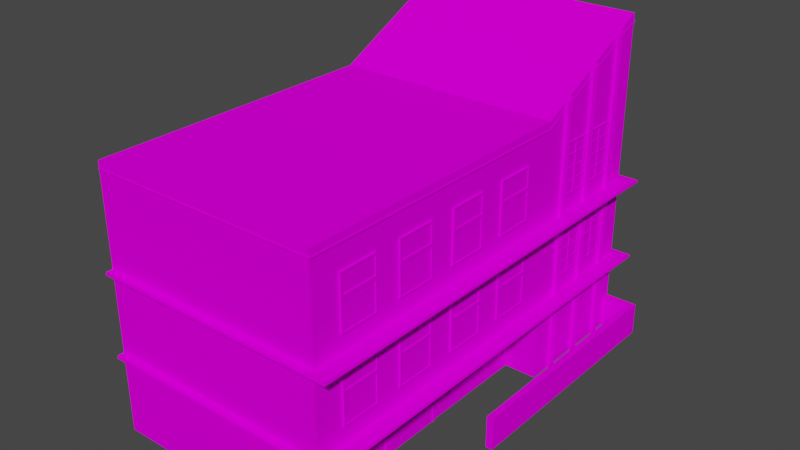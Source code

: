 # Source: house2.blend  (saved by Blender 2.92.15; exported with 4.5.12 LTS)
import bpy
from mathutils import Matrix  # noqa: F401  (used for matrix-valued properties, if any)

bpy.ops.wm.read_factory_settings(use_empty=True)
scene = bpy.context.scene
scene.name = 'Scene'

# ---- collections
col_collection = bpy.data.collections.new('Collection'); scene.collection.children.link(col_collection)

# ---- images (referenced by path relative to the original .blend; pixels are not part of the script)
import os
ASSET_DIR = os.environ.get("B2B_ASSET_DIR", "")  # directory of the original .blend (textures are referenced by path, not embedded)
HERE = os.path.dirname(os.path.abspath(__file__))  # packed textures are extracted next to this script under _unpacked/

def load_image(name, relpath, width, height, colorspace="sRGB"):
    """Load a texture the original file referenced (path relative to the .blend, or extracted next to this script)."""
    p = next((c for c in (os.path.join(HERE, relpath), os.path.join(ASSET_DIR, relpath)) if relpath and os.path.exists(c)), "")
    if p:
        img = bpy.data.images.load(p, check_existing=True)
        img.name = name
    else:  # same state as the original file: an image datablock whose file is absent (Cycles renders it pink)
        img = bpy.data.images.new(name, width, height)
        img.source = "FILE"
        img.filepath = "//" + (relpath or name)
    img.colorspace_settings.name = colorspace
    return img
img_miamiatlas_png_002 = load_image('MiamiAtlas.png.002', 'MiamiAtlas.png', 1024, 1024, 'sRGB')

# ---- materials (node trees are filled in below, after node groups)
mat_house2 = bpy.data.materials.new('house2')
mat_house2.alpha_threshold = 0.0
mat_house2.use_backface_culling = True
mat_house2.use_transparent_shadow = False
mat_house2.line_color = (0.0, 0.0, 0.0, 1.0)

# ---- material node trees
mat_house2.use_nodes = True; mat_house2.node_tree.nodes.clear()
_N = mat_house2.node_tree.nodes; _L = mat_house2.node_tree.links
n0 = _N.new('ShaderNodeOutputMaterial'); n0.name = 'Material Output'; n0.location = (300, 300)
n1 = _N.new('ShaderNodeBsdfPrincipled'); n1.name = 'Principled BSDF'; n1.location = (10, 300)
n1.distribution = 'GGX'
n1.subsurface_method = 'BURLEY'
n1.inputs[2].default_value = 0.0
n1.inputs[3].default_value = 1.45
n1.inputs[13].default_value = 0.0
n1.inputs[27].default_value = (0.0, 0.0, 0.0, 1.0)
n1.inputs[28].default_value = 1.0
n2 = _N.new('ShaderNodeTexImage'); n2.name = 'Image Texture'; n2.location = (-363, 176)
n2.image = img_miamiatlas_png_002
_L.new(n1.outputs[0], n0.inputs[0])
_L.new(n2.outputs[0], n1.inputs[0])
n0.is_active_output = True

# ---- world
world_world = bpy.data.worlds.new('World'); scene.world = world_world
world_world.use_nodes = True; world_world.node_tree.nodes.clear()
_N = world_world.node_tree.nodes; _L = world_world.node_tree.links
n0 = _N.new('ShaderNodeOutputWorld'); n0.name = 'World Output'; n0.location = (300, 300)
n1 = _N.new('ShaderNodeBackground'); n1.name = 'Background'; n1.location = (10, 300)
n1.inputs[0].default_value = (0.05088, 0.05088, 0.05088, 1.0)
_L.new(n1.outputs[0], n0.inputs[0])
n0.is_active_output = True
world_world.color = (0.05088, 0.05088, 0.05088)
world_world.use_sun_shadow = False
world_world.sun_shadow_jitter_overblur = 0.0

# ---- meshes
me_cube = bpy.data.meshes.new('Cube')
me_cube.from_pydata([(1.975, 8.382e-07, 5.45), (1.975, 5.923e-07, 3.55), (1.975, 2.3, 3.55), (1.975, 2.3, 5.45), (1.975, 3.982e-07, 4.5), (1.975, 2.3, 4.5), (1.975, 0.5, 4.4), (1.975, 0.5, 3.65), (1.975, 2.15, 3.65), (1.975, 2.15, 4.4), (1.975, 0.5, 5.35), (1.975, 0.5, 4.6), (1.975, 2.15, 5.35), (1.975, 2.15, 4.6), (0.95, 3.05, 8.01), (0.95, 3.05, 6.91), (0.95, 4.535, 6.91), (0.95, 4.535, 8.01), (0.95, 3.0, 8.06), (0.95, 3.0, 6.86), (0.95, 4.585, 6.86), (0.95, 4.585, 8.06), (0.975, 3.05, 8.01), (0.975, 3.05, 6.91), (0.975, 4.535, 6.91), (0.975, 4.535, 8.01), (0.95, 3.9, 6.91), (0.95, 3.9, 8.01), (0.975, 3.9, 6.91), (0.975, 3.9, 8.01), (0.95, 4.0, 6.91), (0.95, 4.0, 8.01), (0.975, 4.0, 6.91), (0.975, 4.0, 8.01), (1.0, 3.0, 8.06), (1.0, 3.0, 6.86), (1.0, 4.585, 6.86), (1.0, 4.585, 8.06), (0.95, 3.05, 6.01), (0.95, 3.05, 4.91), (0.95, 4.535, 4.91), (0.95, 4.535, 6.01), (0.95, 3.0, 6.06), (0.95, 3.0, 4.86), (0.95, 4.585, 4.86), (0.95, 4.585, 6.06), (0.975, 3.05, 6.01), (0.975, 3.05, 4.91), (0.975, 4.535, 4.91), (0.975, 4.535, 6.01), (0.95, 3.9, 4.91), (0.95, 3.9, 6.01), (0.975, 3.9, 4.91), (0.975, 3.9, 6.01), (0.95, 4.0, 4.91), (0.95, 4.0, 6.01), (0.975, 4.0, 4.91), (0.975, 4.0, 6.01), (1.0, 3.0, 6.06), (1.0, 3.0, 4.86), (1.0, 4.585, 4.86), (1.0, 4.585, 6.06), (0.95, 3.05, 4.01), (0.95, 3.05, 2.91), (0.95, 4.535, 2.91), (0.95, 4.535, 4.01), (0.95, 3.0, 4.06), (0.95, 3.0, 2.86), (0.95, 4.585, 2.86), (0.95, 4.585, 4.06), (0.975, 3.05, 4.01), (0.975, 3.05, 2.91), (0.975, 4.535, 2.91), (0.975, 4.535, 4.01), (0.95, 3.9, 2.91), (0.95, 3.9, 4.01), (0.975, 3.9, 2.91), (0.975, 3.9, 4.01), (0.95, 4.0, 2.91), (0.95, 4.0, 4.01), (0.975, 4.0, 2.91), (0.975, 4.0, 4.01), (1.0, 3.0, 4.06), (1.0, 3.0, 2.86), (1.0, 4.585, 2.86), (1.0, 4.585, 4.06), (0.95, 3.05, 2.01), (0.95, 3.05, 0.91), (0.95, 4.535, 0.91), (0.95, 4.535, 2.01), (0.95, 3.0, 2.06), (0.95, 3.0, 0.86), (0.95, 4.585, 0.86), (0.95, 4.585, 2.06), (0.975, 3.05, 2.01), (0.975, 3.05, 0.91), (0.975, 4.535, 0.91), (0.975, 4.535, 2.01), (0.95, 3.9, 0.91), (0.95, 3.9, 2.01), (0.975, 3.9, 0.91), (0.975, 3.9, 2.01), (0.95, 4.0, 0.91), (0.95, 4.0, 2.01), (0.975, 4.0, 0.91), (0.975, 4.0, 2.01), (1.0, 3.0, 2.06), (1.0, 3.0, 0.86), (1.0, 4.585, 0.86), (1.0, 4.585, 2.06), (0.95, 5.55, 8.01), (0.95, 5.55, 6.91), (0.95, 7.035, 6.91), (0.95, 7.035, 8.01), (0.95, 5.5, 8.06), (0.95, 5.5, 6.86), (0.95, 7.085, 6.86), (0.95, 7.085, 8.06), (0.975, 5.55, 8.01), (0.975, 5.55, 6.91), (0.975, 7.035, 6.91), (0.975, 7.035, 8.01), (0.95, 6.4, 6.91), (0.95, 6.4, 8.01), (0.975, 6.4, 6.91), (0.975, 6.4, 8.01), (0.95, 6.5, 6.91), (0.95, 6.5, 8.01), (0.975, 6.5, 6.91), (0.975, 6.5, 8.01), (1.0, 5.5, 8.06), (1.0, 5.5, 6.86), (1.0, 7.085, 6.86), (1.0, 7.085, 8.06), (0.95, 5.55, 6.01), (0.95, 5.55, 4.91), (0.95, 7.035, 4.91), (0.95, 7.035, 6.01), (0.95, 5.5, 6.06), (0.95, 5.5, 4.86), (0.95, 7.085, 4.86), (0.95, 7.085, 6.06), (0.975, 5.55, 6.01), (0.975, 5.55, 4.91), (0.975, 7.035, 4.91), (0.975, 7.035, 6.01), (0.95, 6.4, 4.91), (0.95, 6.4, 6.01), (0.975, 6.4, 4.91), (0.975, 6.4, 6.01), (0.95, 6.5, 4.91), (0.95, 6.5, 6.01), (0.975, 6.5, 4.91), (0.975, 6.5, 6.01), (1.0, 5.5, 6.06), (1.0, 5.5, 4.86), (1.0, 7.085, 4.86), (1.0, 7.085, 6.06), (0.95, 5.55, 4.01), (0.95, 5.55, 2.91), (0.95, 7.035, 2.91), (0.95, 7.035, 4.01), (0.95, 5.5, 4.06), (0.95, 5.5, 2.86), (0.95, 7.085, 2.86), (0.95, 7.085, 4.06), (0.975, 5.55, 4.01), (0.975, 5.55, 2.91), (0.975, 7.035, 2.91), (0.975, 7.035, 4.01), (0.95, 6.4, 2.91), (0.95, 6.4, 4.01), (0.975, 6.4, 2.91), (0.975, 6.4, 4.01), (0.95, 6.5, 2.91), (0.95, 6.5, 4.01), (0.975, 6.5, 2.91), (0.975, 6.5, 4.01), (1.0, 5.5, 4.06), (1.0, 5.5, 2.86), (1.0, 7.085, 2.86), (1.0, 7.085, 4.06), (0.95, 5.55, 2.01), (0.95, 5.55, 0.91), (0.95, 7.035, 0.91), (0.95, 7.035, 2.01), (0.95, 5.5, 2.06), (0.95, 5.5, 0.86), (0.95, 7.085, 0.86), (0.95, 7.085, 2.06), (0.975, 5.55, 2.01), (0.975, 5.55, 0.91), (0.975, 7.035, 0.91), (0.975, 7.035, 2.01), (0.95, 6.4, 0.91), (0.95, 6.4, 2.01), (0.975, 6.4, 0.91), (0.975, 6.4, 2.01), (0.95, 6.5, 0.91), (0.95, 6.5, 2.01), (0.975, 6.5, 0.91), (0.975, 6.5, 2.01), (1.0, 5.5, 2.06), (1.0, 5.5, 0.86), (1.0, 7.085, 0.86), (1.0, 7.085, 2.06), (1.0, 2.5, 9.0), (1.0, 1.268e-06, 9.0), (1.0, 2.5, -3.278e-07), (8.0, 2.5, 9.0), (8.0, 1.88e-06, 9.0), (8.0, 6.994e-07, -3.057e-14), (1.0, 5.0, -6.557e-07), (1.0, 5.0, 9.0), (8.0, 2.404e-06, 13.0), (1.0, 2.5, 13.0), (8.0, 5.0, -6.557e-07), (1.0, 5.0, 13.0), (2.0, 2.5, 9.0), (2.0, 1.355e-06, 9.0), (2.0, 2.5, -3.278e-07), (2.0, 1.748e-07, -7.643e-15), (2.001, 5.0, -6.557e-07), (2.0, 2.4, -3.147e-07), (2.0, 2.4, 13.0), (2.0, 2.5, 13.0), (0.5, 2.4, -0.2), (0.5, 2.5, -0.2), (0.5, 2.4, 13.2), (0.5, 2.5, 13.2), (8.0, 4.9, -6.426e-07), (8.0, 2.4, 13.0), (8.0, 2.5, 13.2), (8.0, 2.4, 13.2), (8.0, 2.4, -3.147e-07), (8.0, 2.5, -3.278e-07), (8.0, 2.4, -0.2), (8.0, 2.5, -0.2), (2.0, 0.5, 6.2), (2.0, 2.35, 6.2), (2.0, 0.5, 8.8), (2.0, 2.35, 8.8), (1.95, 0.55, 6.25), (1.95, 2.3, 6.25), (1.95, 0.55, 8.75), (1.95, 2.3, 8.75), (1.95, 2.35, 8.8), (1.95, 0.5, 8.8), (1.95, 0.5, 6.2), (1.95, 2.35, 6.2), (1.975, 2.3, 8.75), (1.975, 0.55, 8.75), (1.975, 0.55, 6.25), (1.975, 2.3, 6.25), (2.0, 6.338e-07, 3.5), (2.0, 2.35, 3.5), (2.0, 8.961e-07, 5.5), (2.0, 2.35, 5.5), (1.95, 5.849e-07, 3.55), (1.95, 2.3, 3.55), (1.95, 8.382e-07, 5.45), (1.95, 2.3, 5.45), (1.95, 2.35, 5.5), (1.95, 8.917e-07, 5.5), (1.95, 6.294e-07, 3.5), (1.95, 2.35, 3.5), (2.0, 0.5, 0.2), (2.0, 2.35, 0.2), (2.0, 0.5, 2.79), (2.0, 2.35, 2.79), (1.95, 0.55, 0.25), (1.95, 2.3, 0.25), (1.95, 0.55, 2.74), (1.95, 2.3, 2.74), (1.95, 2.35, 2.79), (1.95, 0.5, 2.79), (1.95, 0.5, 0.2), (1.95, 2.35, 0.2), (1.975, 2.3, 2.74), (1.975, 0.55, 2.74), (1.975, 0.55, 0.25), (1.975, 2.3, 0.25), (1.0, 2.5, 10.9), (1.0, 5.0, 11.1), (0.9, 2.5, 10.9), (0.9, 5.0, 10.9), (0.9, 5.0, 11.1), (1.0, 2.5, 12.1), (1.0, 5.0, 12.1), (1.0, 5.0, 12.3), (1.0, 2.5, 9.7), (1.0, 5.0, 9.7), (1.0, 2.5, 9.9), (0.9, 2.5, 11.02), (0.9, 5.0, 10.94), (0.9, 2.5, 12.18), (0.9, 5.0, 12.14), (0.9, 5.0, 12.18), (0.9, 2.5, 9.86), (0.9, 2.5, 9.74), (0.9, 5.0, 9.78), (0.95, 2.5, 10.94), (0.95, 2.5, 10.98), (0.95, 2.5, 11.02), (0.95, 2.5, 11.06), (0.95, 5.0, 11.06), (0.95, 5.0, 10.98), (0.95, 5.0, 10.94), (0.95, 2.5, 12.26), (0.95, 2.5, 12.18), (0.95, 2.5, 12.14), (0.95, 5.0, 12.26), (0.95, 2.5, 9.82), (1.0, 1.517e-06, 10.9), (1.0, 1.543e-06, 11.1), (1.0, 2.5, 11.1), (0.9, 1.508e-06, 10.9), (0.9, 1.534e-06, 11.1), (0.9, 2.5, 11.1), (1.0, 1.674e-06, 12.1), (1.0, 1.7e-06, 12.3), (1.0, 2.5, 12.3), (0.9, 1.665e-06, 12.1), (0.9, 2.5, 12.1), (0.9, 1.692e-06, 12.3), (0.9, 2.5, 12.3), (1.0, 1.359e-06, 9.7), (1.0, 1.386e-06, 9.9), (0.9, 1.351e-06, 9.7), (0.9, 2.5, 9.7), (0.9, 1.377e-06, 9.9), (0.9, 2.5, 9.9), (0.9, 1.513e-06, 10.94), (0.9, 1.519e-06, 10.98), (0.9, 1.524e-06, 11.02), (0.9, 1.529e-06, 11.06), (0.9, 2.5, 11.06), (0.9, 2.5, 10.98), (0.9, 2.5, 10.94), (0.9, 1.686e-06, 12.26), (0.9, 1.681e-06, 12.22), (0.9, 1.676e-06, 12.18), (0.9, 1.671e-06, 12.14), (0.9, 2.5, 12.14), (0.9, 2.5, 12.22), (0.9, 2.5, 12.26), (0.9, 1.372e-06, 9.86), (0.9, 1.366e-06, 9.82), (0.9, 1.361e-06, 9.78), (0.9, 1.356e-06, 9.74), (0.9, 2.5, 9.78), (0.9, 2.5, 9.82), (0.95, 1.518e-06, 10.94), (0.95, 1.523e-06, 10.98), (0.95, 1.528e-06, 11.02), (0.95, 1.533e-06, 11.06), (0.95, 1.691e-06, 12.26), (0.95, 1.686e-06, 12.22), (0.95, 1.68e-06, 12.18), (0.95, 1.675e-06, 12.14), (0.95, 2.5, 12.22), (0.95, 1.376e-06, 9.86), (0.95, 1.371e-06, 9.82), (0.95, 1.366e-06, 9.78), (0.95, 1.36e-06, 9.74), (0.95, 2.5, 9.74), (0.95, 2.5, 9.78), (0.95, 2.5, 9.86), (8.0, 5.0, 9.0), (1.0, 7.5, -9.835e-07), (8.0, 7.5, -9.835e-07), (1.0, 7.5, 9.0), (1.0, 7.5, 13.0), (2.0, 5.0, -6.557e-07), (2.001, 7.5, -9.835e-07), (2.0, 4.9, -6.426e-07), (2.0, 4.9, 13.0), (2.0, 5.0, 13.0), (0.5, 4.9, -0.2), (0.5, 5.0, -0.2), (0.5, 4.9, 13.2), (0.5, 5.0, 13.2), (8.0, 4.9, 13.0), (8.0, 5.0, 13.2), (8.0, 4.9, 13.2), (1.0, 8.0, 9.0), (8.0, 4.9, -0.2), (8.0, 5.0, -0.2), (1.0, 5.0, 10.9), (1.0, 7.5, 11.1), (0.9, 7.5, 11.1), (1.0, 7.5, 12.3), (0.9, 5.0, 12.1), (0.9, 7.5, 12.1), (0.9, 5.0, 12.3), (1.0, 5.0, 9.9), (0.9, 5.0, 9.7), (0.9, 7.5, 9.7), (0.9, 5.0, 9.9), (0.9, 5.0, 10.98), (0.9, 5.0, 11.02), (0.9, 5.0, 11.06), (0.9, 5.0, 12.26), (0.9, 5.0, 12.22), (0.9, 7.5, 12.14), (0.9, 7.5, 12.22), (0.9, 7.5, 12.26), (0.9, 5.0, 9.86), (0.9, 5.0, 9.82), (0.9, 5.0, 9.74), (0.9, 7.5, 9.74), (0.9, 7.5, 9.86), (0.95, 5.0, 11.02), (0.95, 7.5, 10.98), (0.95, 7.5, 10.94), (0.95, 5.0, 12.22), (0.95, 5.0, 12.18), (0.95, 5.0, 12.14), (0.95, 7.5, 12.14), (0.95, 5.0, 9.86), (0.95, 5.0, 9.82), (0.95, 5.0, 9.78), (0.95, 5.0, 9.74), (0.95, 7.5, 9.74), (0.95, 7.5, 9.82), (0.95, 7.5, 9.86), (8.0, 5.0, 13.0), (8.0, 2.5, 13.0), (1.0, 8.0, -1.049e-06), (8.0, 8.0, -1.049e-06), (8.0, 8.0, 9.0), (1.0, 10.0, 13.0), (2.001, 8.0, -1.049e-06), (0.9, 7.5, 10.9), (1.0, 7.5, 12.1), (1.0, 7.5, 9.7), (0.9, 7.5, 10.94), (0.9, 7.5, 12.18), (0.9, 7.5, 9.78), (0.95, 7.5, 11.06), (0.95, 7.5, 12.26), (1.0, 7.5, 10.9), (1.0, 8.95, 10.9), (1.0, 9.051, 11.1), (0.9, 8.95, 10.9), (0.9, 9.051, 11.1), (1.0, 9.55, 12.1), (1.0, 9.649, 12.3), (0.9, 9.55, 12.1), (0.9, 7.5, 12.3), (0.9, 9.649, 12.3), (1.0, 8.35, 9.7), (1.0, 7.5, 9.9), (1.0, 8.449, 9.9), (0.9, 8.35, 9.7), (0.9, 7.5, 9.9), (0.9, 8.449, 9.9), (0.9, 7.5, 10.98), (0.9, 7.5, 11.02), (0.9, 7.5, 11.06), (0.9, 9.031, 11.06), (0.9, 9.011, 11.02), (0.9, 8.99, 10.98), (0.9, 8.97, 10.94), (-8.742e-08, 1.0, 13.0), (-9.936e-14, 1.705e-06, 13.0), (0.9, 9.57, 12.14), (0.9, 9.59, 12.18), (0.9, 9.61, 12.22), (0.9, 9.629, 12.26), (-8.742e-08, 1.0, 5.5), (0.9, 7.5, 9.82), (-4.204e-14, 7.212e-07, 5.5), (0.9, 8.37, 9.74), (0.9, 8.39, 9.78), (0.9, 8.41, 9.82), (0.9, 8.43, 9.86), (0.95, 7.5, 11.02), (0.95, 9.031, 11.06), (0.95, 9.011, 11.02), (0.95, 8.99, 10.98), (0.95, 8.97, 10.94), (0.95, 7.5, 12.22), (0.95, 7.5, 12.18), (0.2, 1.0, 12.8), (0.95, 9.57, 12.14), (0.95, 9.59, 12.18), (0.95, 9.61, 12.22), (0.95, 9.629, 12.26), (0.2, 1.696e-06, 12.8), (0.2, 1.0, 5.5), (0.95, 7.5, 9.78), (0.2, 7.387e-07, 5.5), (0.95, 8.37, 9.74), (0.95, 8.39, 9.78), (0.95, 8.41, 9.82), (0.95, 8.43, 9.86), (1.0, 1.0, 12.8), (1.0, 1.766e-06, 12.8), (1.0, 1.0, 13.0), (1.0, 1.792e-06, 13.0), (-8.742e-08, 1.0, -1.311e-07), (0.0, 0.0, 0.0), (0.2, 1.0, 0.2), (0.2, 4.371e-08, 0.2), (-8.742e-08, 1.0, 3.5), (-2.675e-14, 4.59e-07, 3.5), (0.2, 1.0, 3.5), (0.2, 4.765e-07, 3.5), (2.0, 2.011e-07, 0.2), (2.0, 1.0, 0.2), (2.0, 1.0, -1.311e-07), (0.475, 2.435, 13.23), (0.475, 2.465, 13.23), (8.0, 2.465, 13.23), (8.0, 2.435, 13.23), (0.475, 2.435, -0.225), (0.475, 2.465, -0.225), (8.0, 2.435, -0.225), (8.0, 2.465, -0.225), (0.475, 4.935, -0.225), (0.475, 4.965, 13.23), (0.475, 4.935, 13.23), (8.0, 4.965, 13.23), (8.0, 4.935, 13.23), (0.475, 4.965, -0.225), (8.0, 4.935, -0.225), (8.0, 4.965, -0.225), (0.975, 7.75, -0.025), (8.0, 7.75, -0.025), (0.975, 7.75, 9.0), (8.0, 7.5, 13.0), (0.975, 9.74, 13.03), (0.975, 7.8, 9.0), (0.975, 7.8, -0.025), (8.0, 7.8, -0.025), (8.0, 7.5, 9.0), (0.975, 9.8, 13.03), (8.0, 10.0, 13.0), (0.97, 3.05, 10.0), (0.97, 3.05, 10.8), (0.97, 4.55, 10.0), (0.97, 4.55, 10.8), (0.97, 3.0, 9.95), (0.97, 3.0, 10.85), (0.97, 4.6, 9.95), (0.97, 4.6, 10.85), (0.995, 3.05, 10.0), (0.995, 3.05, 10.8), (0.995, 4.55, 10.0), (0.995, 4.55, 10.8), (0.98, 3.775, 10.8), (0.98, 3.775, 10.0), (0.995, 3.775, 10.8), (0.995, 3.775, 10.0), (0.98, 3.825, 10.8), (0.98, 3.825, 10.0), (0.995, 3.825, 10.8), (0.995, 3.825, 10.0), (0.98, 4.175, 10.8), (0.98, 4.175, 10.0), (0.995, 4.175, 10.8), (0.995, 4.175, 10.0), (0.98, 4.225, 10.8), (0.98, 4.225, 10.0), (0.995, 4.225, 10.8), (0.995, 4.225, 10.0), (0.98, 3.375, 10.8), (0.98, 3.375, 10.0), (0.995, 3.375, 10.8), (0.995, 3.375, 10.0), (0.98, 3.425, 10.8), (0.98, 3.425, 10.0), (0.995, 3.425, 10.8), (0.995, 3.425, 10.0), (0.97, 3.05, 10.36), (0.97, 4.55, 10.36), (0.995, 3.05, 10.36), (0.995, 4.55, 10.36), (0.97, 3.05, 10.45), (0.97, 4.55, 10.45), (0.995, 3.05, 10.45), (0.995, 4.55, 10.45), (1.0, 3.0, 9.95), (1.0, 3.0, 10.85), (1.0, 4.6, 9.95), (1.0, 4.6, 10.85), (0.97, 3.05, 11.2), (0.97, 3.05, 12.0), (0.97, 4.55, 11.2), (0.97, 4.55, 12.0), (0.97, 3.0, 11.15), (0.97, 3.0, 12.05), (0.97, 4.6, 11.15), (0.97, 4.6, 12.05), (0.995, 3.05, 11.2), (0.995, 3.05, 12.0), (0.995, 4.55, 11.2), (0.995, 4.55, 12.0), (0.98, 3.775, 12.0), (0.98, 3.775, 11.2), (0.995, 3.775, 12.0), (0.995, 3.775, 11.2), (0.98, 3.825, 12.0), (0.98, 3.825, 11.2), (0.995, 3.825, 12.0), (0.995, 3.825, 11.2), (0.98, 4.175, 12.0), (0.98, 4.175, 11.2), (0.995, 4.175, 12.0), (0.995, 4.175, 11.2), (0.98, 4.225, 12.0), (0.98, 4.225, 11.2), (0.995, 4.225, 12.0), (0.995, 4.225, 11.2), (0.98, 3.375, 12.0), (0.98, 3.375, 11.2), (0.995, 3.375, 12.0), (0.995, 3.375, 11.2), (0.98, 3.425, 12.0), (0.98, 3.425, 11.2), (0.995, 3.425, 12.0), (0.995, 3.425, 11.2), (0.97, 3.05, 11.56), (0.97, 4.55, 11.56), (0.995, 3.05, 11.56), (0.995, 4.55, 11.56), (0.97, 3.05, 11.65), (0.97, 4.55, 11.65), (0.995, 3.05, 11.65), (0.995, 4.55, 11.65), (1.0, 3.0, 11.15), (1.0, 3.0, 12.05), (1.0, 4.6, 11.15), (1.0, 4.6, 12.05), (0.97, 5.55, 10.0), (0.97, 5.55, 10.8), (0.97, 7.05, 10.0), (0.97, 7.05, 10.8), (0.97, 5.5, 9.95), (0.97, 5.5, 10.85), (0.97, 7.1, 9.95), (0.97, 7.1, 10.85), (0.995, 5.55, 10.0), (0.995, 5.55, 10.8), (0.995, 7.05, 10.0), (0.995, 7.05, 10.8), (0.98, 6.275, 10.8), (0.98, 6.275, 10.0), (0.995, 6.275, 10.8), (0.995, 6.275, 10.0), (0.98, 6.325, 10.8), (0.98, 6.325, 10.0), (0.995, 6.325, 10.8), (0.995, 6.325, 10.0), (0.98, 6.675, 10.8), (0.98, 6.675, 10.0), (0.995, 6.675, 10.8), (0.995, 6.675, 10.0), (0.98, 6.725, 10.8), (0.98, 6.725, 10.0), (0.995, 6.725, 10.8), (0.995, 6.725, 10.0), (0.98, 5.875, 10.8), (0.98, 5.875, 10.0), (0.995, 5.875, 10.8), (0.995, 5.875, 10.0), (0.98, 5.925, 10.8), (0.98, 5.925, 10.0), (0.995, 5.925, 10.8), (0.995, 5.925, 10.0), (0.97, 5.55, 10.36), (0.97, 7.05, 10.36), (0.995, 5.55, 10.36), (0.995, 7.05, 10.36), (0.97, 5.55, 10.45), (0.97, 7.05, 10.45), (0.995, 5.55, 10.45), (0.995, 7.05, 10.45), (1.0, 5.5, 9.95), (1.0, 5.5, 10.85), (1.0, 7.1, 9.95), (1.0, 7.1, 10.85), (0.97, 5.55, 11.2), (0.97, 5.55, 12.0), (0.97, 7.05, 11.2), (0.97, 7.05, 12.0), (0.97, 5.5, 11.15), (0.97, 5.5, 12.05), (0.97, 7.1, 11.15), (0.97, 7.1, 12.05), (0.995, 5.55, 11.2), (0.995, 5.55, 12.0), (0.995, 7.05, 11.2), (0.995, 7.05, 12.0), (0.98, 6.275, 12.0), (0.98, 6.275, 11.2), (0.995, 6.275, 12.0), (0.995, 6.275, 11.2), (0.98, 6.325, 12.0), (0.98, 6.325, 11.2), (0.995, 6.325, 12.0), (0.995, 6.325, 11.2), (0.98, 6.675, 12.0), (0.98, 6.675, 11.2), (0.995, 6.675, 12.0), (0.995, 6.675, 11.2), (0.98, 6.725, 12.0), (0.98, 6.725, 11.2), (0.995, 6.725, 12.0), (0.995, 6.725, 11.2), (0.98, 5.875, 12.0), (0.98, 5.875, 11.2), (0.995, 5.875, 12.0), (0.995, 5.875, 11.2), (0.98, 5.925, 12.0), (0.98, 5.925, 11.2), (0.995, 5.925, 12.0), (0.995, 5.925, 11.2), (0.97, 5.55, 11.56), (0.97, 7.05, 11.56), (0.995, 5.55, 11.56), (0.995, 7.05, 11.56), (0.97, 5.55, 11.65), (0.97, 7.05, 11.65), (0.995, 5.55, 11.65), (0.995, 7.05, 11.65), (1.0, 5.5, 11.15), (1.0, 5.5, 12.05), (1.0, 7.1, 11.15), (1.0, 7.1, 12.05), (7.995, 9.74, 13.03), (7.995, 9.8, 13.03)], [], [(13, 11, 10, 12), (8, 7, 6, 9), (6, 7, 1, 4), (7, 8, 2, 1), (8, 9, 5, 2), (9, 6, 4, 5), (10, 11, 4, 0), (12, 10, 0, 3), (13, 12, 3, 5), (11, 13, 5, 4), (14, 17, 25, 22), (16, 15, 23, 24), (14, 15, 19, 18), (15, 16, 20, 19), (17, 14, 18, 21), (16, 17, 21, 20), (24, 23, 22, 25), (17, 16, 24, 25), (15, 14, 22, 23), (27, 26, 28, 29), (26, 27, 31, 30), (30, 31, 33, 32), (21, 18, 34, 37), (18, 19, 35, 34), (20, 21, 37, 36), (19, 20, 36, 35), (38, 41, 49, 46), (40, 39, 47, 48), (38, 39, 43, 42), (39, 40, 44, 43), (41, 38, 42, 45), (40, 41, 45, 44), (48, 47, 46, 49), (41, 40, 48, 49), (39, 38, 46, 47), (51, 50, 52, 53), (50, 51, 55, 54), (54, 55, 57, 56), (45, 42, 58, 61), (42, 43, 59, 58), (44, 45, 61, 60), (43, 44, 60, 59), (62, 65, 73, 70), (64, 63, 71, 72), (62, 63, 67, 66), (63, 64, 68, 67), (65, 62, 66, 69), (64, 65, 69, 68), (72, 71, 70, 73), (65, 64, 72, 73), (63, 62, 70, 71), (75, 74, 76, 77), (74, 75, 79, 78), (78, 79, 81, 80), (69, 66, 82, 85), (66, 67, 83, 82), (68, 69, 85, 84), (67, 68, 84, 83), (86, 89, 97, 94), (88, 87, 95, 96), (86, 87, 91, 90), (87, 88, 92, 91), (89, 86, 90, 93), (88, 89, 93, 92), (96, 95, 94, 97), (89, 88, 96, 97), (87, 86, 94, 95), (99, 98, 100, 101), (98, 99, 103, 102), (102, 103, 105, 104), (93, 90, 106, 109), (90, 91, 107, 106), (92, 93, 109, 108), (91, 92, 108, 107), (110, 113, 121, 118), (112, 111, 119, 120), (110, 111, 115, 114), (111, 112, 116, 115), (113, 110, 114, 117), (112, 113, 117, 116), (120, 119, 118, 121), (113, 112, 120, 121), (111, 110, 118, 119), (123, 122, 124, 125), (122, 123, 127, 126), (126, 127, 129, 128), (117, 114, 130, 133), (114, 115, 131, 130), (116, 117, 133, 132), (115, 116, 132, 131), (134, 137, 145, 142), (136, 135, 143, 144), (134, 135, 139, 138), (135, 136, 140, 139), (137, 134, 138, 141), (136, 137, 141, 140), (144, 143, 142, 145), (137, 136, 144, 145), (135, 134, 142, 143), (147, 146, 148, 149), (146, 147, 151, 150), (150, 151, 153, 152), (141, 138, 154, 157), (138, 139, 155, 154), (140, 141, 157, 156), (139, 140, 156, 155), (158, 161, 169, 166), (160, 159, 167, 168), (158, 159, 163, 162), (159, 160, 164, 163), (161, 158, 162, 165), (160, 161, 165, 164), (168, 167, 166, 169), (161, 160, 168, 169), (159, 158, 166, 167), (171, 170, 172, 173), (170, 171, 175, 174), (174, 175, 177, 176), (165, 162, 178, 181), (162, 163, 179, 178), (164, 165, 181, 180), (163, 164, 180, 179), (182, 185, 193, 190), (184, 183, 191, 192), (182, 183, 187, 186), (183, 184, 188, 187), (185, 182, 186, 189), (184, 185, 189, 188), (192, 191, 190, 193), (185, 184, 192, 193), (183, 182, 190, 191), (195, 194, 196, 197), (194, 195, 199, 198), (198, 199, 201, 200), (189, 186, 202, 205), (186, 187, 203, 202), (188, 189, 205, 204), (187, 188, 204, 203), (211, 235, 209, 210), (210, 209, 427, 214), (314, 315, 318, 317), (208, 206, 213, 212), (213, 206, 215, 217), (220, 208, 212, 222), (214, 427, 215, 500), (215, 427, 426, 217), (209, 368, 426, 427), (235, 220, 222, 216), (206, 207, 500, 215), (219, 218, 220, 221), (207, 206, 218, 219), (211, 221, 220, 235), (228, 224, 231, 233), (231, 427, 232, 233), (229, 228, 233, 232), (225, 229, 232, 427), (224, 225, 427, 231), (227, 220, 235, 237), (235, 234, 236, 237), (226, 227, 237, 236), (223, 226, 236, 234), (220, 223, 234, 235), (240, 241, 246, 247), (248, 249, 239, 238), (240, 247, 248, 238), (246, 241, 239, 249), (242, 244, 251, 252), (245, 244, 247, 246), (244, 242, 248, 247), (243, 245, 246, 249), (242, 243, 249, 248), (251, 250, 253, 252), (245, 243, 253, 250), (243, 242, 252, 253), (244, 245, 250, 251), (256, 257, 262, 263), (264, 265, 255, 254), (262, 257, 255, 265), (261, 260, 263, 262), (259, 261, 262, 265), (258, 259, 265, 264), (261, 259, 2, 3), (259, 258, 1, 2), (260, 261, 3, 0), (268, 269, 274, 275), (276, 277, 267, 266), (268, 275, 276, 266), (274, 269, 267, 277), (270, 272, 279, 280), (273, 272, 275, 274), (272, 270, 276, 275), (271, 273, 274, 277), (270, 271, 277, 276), (279, 278, 281, 280), (273, 271, 281, 278), (271, 270, 280, 281), (272, 273, 278, 279), (315, 283, 286, 318), (338, 294, 285, 284), (284, 285, 388, 282), (321, 289, 394, 325), (343, 296, 392, 323), (323, 392, 288, 287), (292, 395, 398, 331), (299, 409, 396, 329), (329, 396, 291, 290), (318, 286, 401, 336), (408, 351, 312, 420), (293, 400, 399, 337), (325, 394, 402, 345), (344, 403, 297, 295), (337, 399, 306, 302), (331, 398, 407, 298), (298, 407, 419, 367), (351, 408, 300, 350), (304, 305, 412, 303), (302, 306, 307, 301), (308, 311, 415, 360), (309, 416, 417, 310), (367, 419, 420, 312), (366, 421, 422, 365), (294, 338, 301, 307), (350, 300, 421, 366), (345, 402, 311, 308), (409, 299, 365, 422), (403, 344, 360, 415), (295, 297, 416, 309), (336, 401, 305, 304), (296, 343, 310, 417), (400, 293, 303, 412), (209, 235, 216, 368), (229, 225, 220, 227), (224, 228, 226, 223), (228, 229, 227, 226), (332, 338, 284, 316), (316, 284, 282, 313), (320, 321, 325, 324), (342, 343, 323, 322), (322, 323, 287, 319), (327, 292, 331, 330), (349, 299, 329, 328), (328, 329, 290, 326), (317, 318, 336, 335), (351, 347, 362, 312), (334, 293, 337, 333), (324, 325, 345, 339), (340, 344, 295, 341), (333, 337, 302, 353), (330, 331, 298, 346), (346, 298, 367, 361), (347, 351, 350, 348), (355, 304, 303, 354), (353, 302, 301, 352), (356, 308, 360, 357), (358, 309, 310, 359), (361, 367, 312, 362), (363, 366, 365, 364), (338, 332, 352, 301), (348, 350, 366, 363), (339, 345, 308, 356), (299, 349, 364, 365), (344, 340, 357, 360), (341, 295, 309, 358), (335, 336, 304, 355), (343, 342, 359, 310), (293, 334, 354, 303), (212, 213, 371, 369), (371, 213, 217, 372), (373, 212, 369, 374), (217, 426, 531, 372), (368, 536, 531, 426), (216, 373, 374, 370), (380, 381, 379, 378), (376, 380, 378, 375), (381, 377, 373, 379), (380, 376, 382, 384), (381, 380, 384, 383), (379, 373, 216, 387), (378, 379, 387, 386), (375, 378, 386, 230), (283, 389, 390, 286), (294, 436, 433, 285), (285, 433, 441, 388), (289, 391, 449, 394), (296, 404, 393, 392), (392, 393, 434, 288), (395, 452, 455, 398), (409, 410, 397, 396), (396, 397, 435, 291), (286, 390, 459, 401), (471, 408, 420, 424), (400, 458, 457, 399), (394, 449, 406, 402), (403, 405, 437, 297), (399, 457, 413, 306), (398, 455, 411, 407), (407, 411, 425, 419), (408, 471, 438, 300), (305, 439, 477, 412), (306, 413, 414, 307), (311, 440, 482, 415), (416, 483, 418, 417), (419, 425, 424, 420), (421, 491, 423, 422), (436, 294, 307, 414), (300, 438, 491, 421), (402, 406, 440, 311), (410, 409, 422, 423), (405, 403, 415, 482), (297, 437, 483, 416), (401, 459, 439, 305), (404, 296, 417, 418), (458, 400, 412, 477), (368, 216, 370, 536), (377, 381, 383, 426), (382, 426, 383, 384), (216, 230, 386, 387), (369, 371, 385, 428), (536, 370, 429, 430), (374, 369, 428, 432), (370, 374, 432, 429), (371, 372, 431, 385), (428, 385, 430, 429), (389, 443, 445, 390), (436, 463, 444, 433), (433, 444, 442, 441), (391, 447, 450, 449), (404, 466, 448, 393), (393, 448, 446, 434), (452, 453, 456, 455), (410, 473, 454, 397), (397, 454, 451, 435), (390, 445, 460, 459), (475, 471, 424, 495), (458, 461, 462, 457), (449, 450, 469, 406), (405, 468, 467, 437), (457, 462, 480, 413), (455, 456, 476, 411), (411, 476, 496, 425), (471, 475, 474, 438), (439, 478, 479, 477), (413, 480, 481, 414), (440, 488, 487, 482), (483, 486, 485, 418), (425, 496, 495, 424), (491, 494, 493, 423), (463, 436, 414, 481), (438, 474, 494, 491), (406, 469, 488, 440), (473, 410, 423, 493), (468, 405, 482, 487), (437, 467, 486, 483), (459, 460, 478, 439), (466, 404, 418, 485), (461, 458, 477, 479), (451, 454, 473, 493), (456, 453, 496, 476), (474, 475, 495, 494), (494, 495, 496, 453, 451, 493), (463, 481, 442, 444), (445, 443, 478, 460), (461, 479, 480, 462), (479, 478, 443, 442, 481, 480), (446, 448, 466, 485), (450, 447, 488, 469), (468, 487, 486, 467), (486, 487, 488, 447, 446, 485), (492, 490, 484, 489), (472, 470, 490, 492), (464, 484, 490, 470), (489, 484, 497, 498), (484, 464, 499, 497), (464, 465, 500, 499), (465, 464, 470, 472), (506, 505, 501, 502), (505, 507, 503, 501), (504, 503, 507, 508), (507, 505, 506, 508), (502, 501, 511, 221), (503, 504, 509, 510), (501, 503, 510, 511), (513, 512, 515, 514), (512, 513, 517, 516), (516, 517, 519, 518), (521, 522, 524, 523), (520, 522, 521, 525), (520, 525, 527, 526), (528, 530, 533, 534), (536, 430, 538, 531), (529, 528, 534, 535), (530, 532, 537, 533), (531, 538, 431, 372), (431, 538, 430, 385), (542, 541, 549, 550), (540, 539, 543, 544), (539, 541, 545, 543), (542, 540, 544, 546), (541, 542, 546, 545), (549, 547, 548, 550), (541, 539, 547, 549), (539, 540, 548, 547), (540, 542, 550, 548), (551, 552, 554, 553), (552, 551, 555, 556), (556, 555, 557, 558), (559, 560, 562, 561), (560, 559, 563, 564), (564, 563, 565, 566), (567, 568, 570, 569), (568, 567, 571, 572), (572, 571, 573, 574), (575, 576, 578, 577), (576, 575, 579, 580), (580, 579, 581, 582), (546, 544, 584, 586), (544, 543, 583, 584), (545, 546, 586, 585), (543, 545, 585, 583), (590, 589, 597, 598), (588, 587, 591, 592), (587, 589, 593, 591), (590, 588, 592, 594), (589, 590, 594, 593), (597, 595, 596, 598), (589, 587, 595, 597), (587, 588, 596, 595), (588, 590, 598, 596), (599, 600, 602, 601), (600, 599, 603, 604), (604, 603, 605, 606), (607, 608, 610, 609), (608, 607, 611, 612), (612, 611, 613, 614), (615, 616, 618, 617), (616, 615, 619, 620), (620, 619, 621, 622), (623, 624, 626, 625), (624, 623, 627, 628), (628, 627, 629, 630), (594, 592, 632, 634), (592, 591, 631, 632), (593, 594, 634, 633), (591, 593, 633, 631), (638, 637, 645, 646), (636, 635, 639, 640), (635, 637, 641, 639), (638, 636, 640, 642), (637, 638, 642, 641), (645, 643, 644, 646), (637, 635, 643, 645), (635, 636, 644, 643), (636, 638, 646, 644), (647, 648, 650, 649), (648, 647, 651, 652), (652, 651, 653, 654), (655, 656, 658, 657), (656, 655, 659, 660), (660, 659, 661, 662), (663, 664, 666, 665), (664, 663, 667, 668), (668, 667, 669, 670), (671, 672, 674, 673), (672, 671, 675, 676), (676, 675, 677, 678), (642, 640, 680, 682), (640, 639, 679, 680), (641, 642, 682, 681), (639, 641, 681, 679), (686, 685, 693, 694), (684, 683, 687, 688), (683, 685, 689, 687), (686, 684, 688, 690), (685, 686, 690, 689), (693, 691, 692, 694), (685, 683, 691, 693), (683, 684, 692, 691), (684, 686, 694, 692), (695, 696, 698, 697), (696, 695, 699, 700), (700, 699, 701, 702), (703, 704, 706, 705), (704, 703, 707, 708), (708, 707, 709, 710), (711, 712, 714, 713), (712, 711, 715, 716), (716, 715, 717, 718), (719, 720, 722, 721), (720, 719, 723, 724), (724, 723, 725, 726), (690, 688, 728, 730), (688, 687, 727, 728), (689, 690, 730, 729), (687, 689, 729, 727), (537, 532, 731, 732)])
_uv = me_cube.uv_layers.new(name='UVMap')
_uv.uv.foreach_set('vector', [0.0, 0.0, 0.25, 0.0, 0.25, 0.25, 1.49e-07, 0.25, 0.0, 0.0, 0.25, 0.0, 0.25, 0.25, 1.49e-07, 0.25, 0.7739, 0.7749, 0.7637, 0.7749, 0.762, 0.7663, 0.7756, 0.7663, 0.7637, 0.7749, 0.7637, 0.8022, 0.762, 0.8039, 0.762, 0.7663, 0.7637, 0.8022, 0.7739, 0.8022, 0.7756, 0.8039, 0.762, 0.8039, 0.7739, 0.8022, 0.7739, 0.7749, 0.7756, 0.7663, 0.7756, 0.8039, 0.7876, 0.7749, 0.7774, 0.7749, 0.7756, 0.7663, 0.7893, 0.7663, 0.7876, 0.8022, 0.7876, 0.7749, 0.7893, 0.7663, 0.7893, 0.8039, 0.7774, 0.8022, 0.7876, 0.8022, 0.7893, 0.8039, 0.7756, 0.8039, 0.7774, 0.7749, 0.7774, 0.8022, 0.7756, 0.8039, 0.7756, 0.7663, 0.7819, 0.8284, 0.7819, 0.8469, 0.7816, 0.8469, 0.7816, 0.8284, 0.7822, 0.8469, 0.7822, 0.8284, 0.7826, 0.8284, 0.7826, 0.8469, 0.8309, 0.7735, 0.8163, 0.7735, 0.8157, 0.7728, 0.8316, 0.7728, 0.8163, 0.7735, 0.8163, 0.792, 0.8157, 0.7927, 0.8157, 0.7728, 0.8309, 0.792, 0.8309, 0.7735, 0.8316, 0.7728, 0.8316, 0.7927, 0.8163, 0.792, 0.8309, 0.792, 0.8316, 0.7927, 0.8157, 0.7927, 0.5, 5.383e-06, 0.5, 0.25, 0.25, 0.25, 0.25, 5.383e-06, 0.8153, 0.8284, 0.8153, 0.843, 0.815, 0.843, 0.815, 0.8284, 0.8147, 0.843, 0.8147, 0.8284, 0.815, 0.8284, 0.815, 0.843, 0.821, 0.8284, 0.821, 0.843, 0.8206, 0.843, 0.8206, 0.8284, 0.7852, 0.8284, 0.7852, 0.843, 0.7839, 0.843, 0.7839, 0.8284, 0.8203, 0.843, 0.8203, 0.8284, 0.8206, 0.8284, 0.8206, 0.843, 0.8316, 0.7927, 0.8316, 0.7728, 0.8316, 0.7728, 0.8316, 0.7927, 0.8316, 0.7728, 0.8157, 0.7728, 0.8157, 0.7728, 0.8316, 0.7728, 0.8157, 0.7927, 0.8316, 0.7927, 0.8316, 0.7927, 0.8157, 0.7927, 0.8157, 0.7728, 0.8157, 0.7927, 0.8157, 0.7927, 0.8157, 0.7728, 0.7819, 0.8284, 0.7819, 0.8469, 0.7816, 0.8469, 0.7816, 0.8284, 0.7822, 0.8469, 0.7822, 0.8284, 0.7826, 0.8284, 0.7826, 0.8469, 0.8309, 0.7735, 0.8163, 0.7735, 0.8157, 0.7728, 0.8316, 0.7728, 0.8163, 0.7735, 0.8163, 0.792, 0.8157, 0.7927, 0.8157, 0.7728, 0.8309, 0.792, 0.8309, 0.7735, 0.8316, 0.7728, 0.8316, 0.7927, 0.8163, 0.792, 0.8309, 0.792, 0.8316, 0.7927, 0.8157, 0.7927, 0.5, 5.383e-06, 0.5, 0.25, 0.25, 0.25, 0.25, 5.383e-06, 0.8153, 0.8284, 0.8153, 0.843, 0.815, 0.843, 0.815, 0.8284, 0.8147, 0.843, 0.8147, 0.8284, 0.815, 0.8284, 0.815, 0.843, 0.821, 0.8284, 0.821, 0.843, 0.8206, 0.843, 0.8206, 0.8284, 0.7852, 0.8284, 0.7852, 0.843, 0.7839, 0.843, 0.7839, 0.8284, 0.8203, 0.843, 0.8203, 0.8284, 0.8206, 0.8284, 0.8206, 0.843, 0.8316, 0.7927, 0.8316, 0.7728, 0.8316, 0.7728, 0.8316, 0.7927, 0.8316, 0.7728, 0.8157, 0.7728, 0.8157, 0.7728, 0.8316, 0.7728, 0.8157, 0.7927, 0.8316, 0.7927, 0.8316, 0.7927, 0.8157, 0.7927, 0.8157, 0.7728, 0.8157, 0.7927, 0.8157, 0.7927, 0.8157, 0.7728, 0.7819, 0.8284, 0.7819, 0.8469, 0.7816, 0.8469, 0.7816, 0.8284, 0.7822, 0.8469, 0.7822, 0.8284, 0.7826, 0.8284, 0.7826, 0.8469, 0.8309, 0.7735, 0.8163, 0.7735, 0.8157, 0.7728, 0.8316, 0.7728, 0.8163, 0.7735, 0.8163, 0.792, 0.8157, 0.7927, 0.8157, 0.7728, 0.8309, 0.792, 0.8309, 0.7735, 0.8316, 0.7728, 0.8316, 0.7927, 0.8163, 0.792, 0.8309, 0.792, 0.8316, 0.7927, 0.8157, 0.7927, 0.5, 5.383e-06, 0.5, 0.25, 0.25, 0.25, 0.25, 5.383e-06, 0.8153, 0.8284, 0.8153, 0.843, 0.815, 0.843, 0.815, 0.8284, 0.8147, 0.843, 0.8147, 0.8284, 0.815, 0.8284, 0.815, 0.843, 0.821, 0.8284, 0.821, 0.843, 0.8206, 0.843, 0.8206, 0.8284, 0.7852, 0.8284, 0.7852, 0.843, 0.7839, 0.843, 0.7839, 0.8284, 0.8203, 0.843, 0.8203, 0.8284, 0.8206, 0.8284, 0.8206, 0.843, 0.8316, 0.7927, 0.8316, 0.7728, 0.8316, 0.7728, 0.8316, 0.7927, 0.8316, 0.7728, 0.8157, 0.7728, 0.8157, 0.7728, 0.8316, 0.7728, 0.8157, 0.7927, 0.8316, 0.7927, 0.8316, 0.7927, 0.8157, 0.7927, 0.8157, 0.7728, 0.8157, 0.7927, 0.8157, 0.7927, 0.8157, 0.7728, 0.7819, 0.8284, 0.7819, 0.8469, 0.7816, 0.8469, 0.7816, 0.8284, 0.7822, 0.8469, 0.7822, 0.8284, 0.7826, 0.8284, 0.7826, 0.8469, 0.8309, 0.7735, 0.8163, 0.7735, 0.8157, 0.7728, 0.8316, 0.7728, 0.8163, 0.7735, 0.8163, 0.792, 0.8157, 0.7927, 0.8157, 0.7728, 0.8309, 0.792, 0.8309, 0.7735, 0.8316, 0.7728, 0.8316, 0.7927, 0.8163, 0.792, 0.8309, 0.792, 0.8316, 0.7927, 0.8157, 0.7927, 0.5, 5.383e-06, 0.5, 0.25, 0.25, 0.25, 0.25, 5.383e-06, 0.8153, 0.8284, 0.8153, 0.843, 0.815, 0.843, 0.815, 0.8284, 0.8147, 0.843, 0.8147, 0.8284, 0.815, 0.8284, 0.815, 0.843, 0.821, 0.8284, 0.821, 0.843, 0.8206, 0.843, 0.8206, 0.8284, 0.7852, 0.8284, 0.7852, 0.843, 0.7839, 0.843, 0.7839, 0.8284, 0.8203, 0.843, 0.8203, 0.8284, 0.8206, 0.8284, 0.8206, 0.843, 0.8316, 0.7927, 0.8316, 0.7728, 0.8316, 0.7728, 0.8316, 0.7927, 0.8316, 0.7728, 0.8157, 0.7728, 0.8157, 0.7728, 0.8316, 0.7728, 0.8157, 0.7927, 0.8316, 0.7927, 0.8316, 0.7927, 0.8157, 0.7927, 0.8157, 0.7728, 0.8157, 0.7927, 0.8157, 0.7927, 0.8157, 0.7728, 0.7819, 0.8284, 0.7819, 0.8469, 0.7816, 0.8469, 0.7816, 0.8284, 0.7822, 0.8469, 0.7822, 0.8284, 0.7826, 0.8284, 0.7826, 0.8469, 0.8309, 0.7735, 0.8163, 0.7735, 0.8157, 0.7728, 0.8316, 0.7728, 0.8163, 0.7735, 0.8163, 0.792, 0.8157, 0.7927, 0.8157, 0.7728, 0.8309, 0.792, 0.8309, 0.7735, 0.8316, 0.7728, 0.8316, 0.7927, 0.8163, 0.792, 0.8309, 0.792, 0.8316, 0.7927, 0.8157, 0.7927, 0.5, 5.383e-06, 0.5, 0.25, 0.25, 0.25, 0.25, 5.383e-06, 0.8153, 0.8284, 0.8153, 0.843, 0.815, 0.843, 0.815, 0.8284, 0.8147, 0.843, 0.8147, 0.8284, 0.815, 0.8284, 0.815, 0.843, 0.821, 0.8284, 0.821, 0.843, 0.8206, 0.843, 0.8206, 0.8284, 0.7852, 0.8284, 0.7852, 0.843, 0.7839, 0.843, 0.7839, 0.8284, 0.8203, 0.843, 0.8203, 0.8284, 0.8206, 0.8284, 0.8206, 0.843, 0.8316, 0.7927, 0.8316, 0.7728, 0.8316, 0.7728, 0.8316, 0.7927, 0.8316, 0.7728, 0.8157, 0.7728, 0.8157, 0.7728, 0.8316, 0.7728, 0.8157, 0.7927, 0.8316, 0.7927, 0.8316, 0.7927, 0.8157, 0.7927, 0.8157, 0.7728, 0.8157, 0.7927, 0.8157, 0.7927, 0.8157, 0.7728, 0.7819, 0.8284, 0.7819, 0.8469, 0.7816, 0.8469, 0.7816, 0.8284, 0.7822, 0.8469, 0.7822, 0.8284, 0.7826, 0.8284, 0.7826, 0.8469, 0.8309, 0.7735, 0.8163, 0.7735, 0.8157, 0.7728, 0.8316, 0.7728, 0.8163, 0.7735, 0.8163, 0.792, 0.8157, 0.7927, 0.8157, 0.7728, 0.8309, 0.792, 0.8309, 0.7735, 0.8316, 0.7728, 0.8316, 0.7927, 0.8163, 0.792, 0.8309, 0.792, 0.8316, 0.7927, 0.8157, 0.7927, 0.5, 5.383e-06, 0.5, 0.25, 0.25, 0.25, 0.25, 5.383e-06, 0.8153, 0.8284, 0.8153, 0.843, 0.815, 0.843, 0.815, 0.8284, 0.8147, 0.843, 0.8147, 0.8284, 0.815, 0.8284, 0.815, 0.843, 0.821, 0.8284, 0.821, 0.843, 0.8206, 0.843, 0.8206, 0.8284, 0.7852, 0.8284, 0.7852, 0.843, 0.7839, 0.843, 0.7839, 0.8284, 0.8203, 0.843, 0.8203, 0.8284, 0.8206, 0.8284, 0.8206, 0.843, 0.8316, 0.7927, 0.8316, 0.7728, 0.8316, 0.7728, 0.8316, 0.7927, 0.8316, 0.7728, 0.8157, 0.7728, 0.8157, 0.7728, 0.8316, 0.7728, 0.8157, 0.7927, 0.8316, 0.7927, 0.8316, 0.7927, 0.8157, 0.7927, 0.8157, 0.7728, 0.8157, 0.7927, 0.8157, 0.7927, 0.8157, 0.7728, 0.7819, 0.8284, 0.7819, 0.8469, 0.7816, 0.8469, 0.7816, 0.8284, 0.7822, 0.8469, 0.7822, 0.8284, 0.7826, 0.8284, 0.7826, 0.8469, 0.8309, 0.7735, 0.8163, 0.7735, 0.8157, 0.7728, 0.8316, 0.7728, 0.8163, 0.7735, 0.8163, 0.792, 0.8157, 0.7927, 0.8157, 0.7728, 0.8309, 0.792, 0.8309, 0.7735, 0.8316, 0.7728, 0.8316, 0.7927, 0.8163, 0.792, 0.8309, 0.792, 0.8316, 0.7927, 0.8157, 0.7927, 0.5, 5.383e-06, 0.5, 0.25, 0.25, 0.25, 0.25, 5.383e-06, 0.8153, 0.8284, 0.8153, 0.843, 0.815, 0.843, 0.815, 0.8284, 0.8147, 0.843, 0.8147, 0.8284, 0.815, 0.8284, 0.815, 0.843, 0.821, 0.8284, 0.821, 0.843, 0.8206, 0.843, 0.8206, 0.8284, 0.7852, 0.8284, 0.7852, 0.843, 0.7839, 0.843, 0.7839, 0.8284, 0.8203, 0.843, 0.8203, 0.8284, 0.8206, 0.8284, 0.8206, 0.843, 0.8316, 0.7927, 0.8316, 0.7728, 0.8316, 0.7728, 0.8316, 0.7927, 0.8316, 0.7728, 0.8157, 0.7728, 0.8157, 0.7728, 0.8316, 0.7728, 0.8157, 0.7927, 0.8316, 0.7927, 0.8316, 0.7927, 0.8157, 0.7927, 0.8157, 0.7728, 0.8157, 0.7927, 0.8157, 0.7927, 0.8157, 0.7728, 0.7819, 0.8284, 0.7819, 0.8469, 0.7816, 0.8469, 0.7816, 0.8284, 0.7822, 0.8469, 0.7822, 0.8284, 0.7826, 0.8284, 0.7826, 0.8469, 0.8309, 0.7735, 0.8163, 0.7735, 0.8157, 0.7728, 0.8316, 0.7728, 0.8163, 0.7735, 0.8163, 0.792, 0.8157, 0.7927, 0.8157, 0.7728, 0.8309, 0.792, 0.8309, 0.7735, 0.8316, 0.7728, 0.8316, 0.7927, 0.8163, 0.792, 0.8309, 0.792, 0.8316, 0.7927, 0.8157, 0.7927, 0.5, 5.383e-06, 0.5, 0.25, 0.25, 0.25, 0.25, 5.383e-06, 0.8153, 0.8284, 0.8153, 0.843, 0.815, 0.843, 0.815, 0.8284, 0.8147, 0.843, 0.8147, 0.8284, 0.815, 0.8284, 0.815, 0.843, 0.821, 0.8284, 0.821, 0.843, 0.8206, 0.843, 0.8206, 0.8284, 0.7852, 0.8284, 0.7852, 0.843, 0.7839, 0.843, 0.7839, 0.8284, 0.8203, 0.843, 0.8203, 0.8284, 0.8206, 0.8284, 0.8206, 0.843, 0.8316, 0.7927, 0.8316, 0.7728, 0.8316, 0.7728, 0.8316, 0.7927, 0.8316, 0.7728, 0.8157, 0.7728, 0.8157, 0.7728, 0.8316, 0.7728, 0.8157, 0.7927, 0.8316, 0.7927, 0.8316, 0.7927, 0.8157, 0.7927, 0.8157, 0.7728, 0.8157, 0.7927, 0.8157, 0.7927, 0.8157, 0.7728, 0.01806, 0.3883, 0.09783, 0.3883, 0.09783, 0.484, 0.01806, 0.484, 0.1143, 0.3949, 0.1143, 0.4559, 0.01684, 0.4559, 0.01684, 0.3949, 0.1757, 0.3952, 0.1757, 0.4708, 0.1727, 0.4708, 0.1727, 0.3952, 0.1134, 0.47, 0.01791, 0.47, 0.01791, 0.3904, 0.1134, 0.3904, 0.1151, 0.3957, 0.1151, 0.4574, 0.01633, 0.4574, 0.01633, 0.3957, 0.02347, 0.3848, 0.06475, 0.3848, 0.06475, 0.488, 0.02344, 0.488, 0.1145, 0.4132, 0.1145, 0.4482, 0.01644, 0.4482, 0.01644, 0.4132, 0.01644, 0.4132, 0.1145, 0.4132, 0.1145, 0.4482, 0.01644, 0.4482, 0.1151, 0.3957, 0.1151, 0.4574, 0.01633, 0.4574, 0.01633, 0.3957, 0.0198, 0.491, 0.0198, 0.384, 0.06438, 0.384, 0.06438, 0.491, 0.1151, 0.3957, 0.1151, 0.4574, 0.01633, 0.4574, 0.01633, 0.3957, 0.01741, 0.4699, 0.01741, 0.3889, 0.1146, 0.3889, 0.1146, 0.4699, 0.07308, 0.3854, 0.07308, 0.491, 0.03083, 0.491, 0.03083, 0.3854, 0.08071, 0.3848, 0.08071, 0.4902, 0.03679, 0.4902, 0.03679, 0.3848, 0.1489, 0.4032, 0.1489, 0.4006, 0.2263, 0.4006, 0.2263, 0.4032, 0.2164, 0.3978, 0.2164, 0.4028, 0.2064, 0.4028, 0.2064, 0.3978, 0.1606, 0.4727, 0.1592, 0.4727, 0.1592, 0.3921, 0.1606, 0.3921, 0.1489, 0.4032, 0.1489, 0.4006, 0.2263, 0.4006, 0.2263, 0.4032, 0.0, 0.0, 0.0, 0.0, 0.0, 0.0, 0.0, 0.0, 0.1489, 0.4032, 0.1489, 0.4006, 0.2263, 0.4006, 0.2263, 0.4032, 0.2064, 0.4078, 0.2064, 0.4028, 0.2164, 0.4028, 0.2164, 0.4078, 0.1606, 0.4727, 0.1592, 0.4727, 0.1592, 0.3921, 0.1606, 0.3921, 0.1489, 0.4032, 0.1489, 0.4006, 0.2263, 0.4006, 0.2263, 0.4032, 0.0, 0.0, 0.0, 0.0, 0.0, 0.0, 0.0, 0.0, 0.1469, 0.4721, 0.1469, 0.3909, 0.1491, 0.3909, 0.1491, 0.4721, 0.1469, 0.4721, 0.1469, 0.3909, 0.1491, 0.3909, 0.1491, 0.4721, 0.2266, 0.3933, 0.2266, 0.3948, 0.1486, 0.3948, 0.1486, 0.3933, 0.2266, 0.3933, 0.2266, 0.3948, 0.1486, 0.3948, 0.1486, 0.3933, 0.1484, 0.3909, 0.1484, 0.4721, 0.1469, 0.4721, 0.1469, 0.3909, 0.1469, 0.4699, 0.1469, 0.3931, 0.1491, 0.3909, 0.1491, 0.4721, 0.1469, 0.4706, 0.1469, 0.3925, 0.1485, 0.3909, 0.1485, 0.4721, 0.1485, 0.3925, 0.1485, 0.4706, 0.1469, 0.4721, 0.1469, 0.3909, 0.1469, 0.4699, 0.1469, 0.3931, 0.1491, 0.3909, 0.1491, 0.4721, 0.0002401, 3.564e-05, 0.25, 3.567e-05, 0.25, 0.2499, 0.00024, 0.2499, 0.1469, 0.4721, 0.1469, 0.3909, 0.1484, 0.3909, 0.1484, 0.4721, 0.1469, 0.4721, 0.1469, 0.3909, 0.1484, 0.3909, 0.1484, 0.4721, 0.1484, 0.3909, 0.1484, 0.4721, 0.1469, 0.4721, 0.1469, 0.3909, 0.1468, 0.4731, 0.1468, 0.3912, 0.1486, 0.3912, 0.1486, 0.4731, 0.1468, 0.4731, 0.1468, 0.3912, 0.1486, 0.3912, 0.1486, 0.4731, 0.1489, 0.4731, 0.1468, 0.4731, 0.1468, 0.3912, 0.1489, 0.3912, 0.1468, 0.4713, 0.1468, 0.3929, 0.1486, 0.3912, 0.1486, 0.4731, 0.1489, 0.3932, 0.1489, 0.471, 0.1468, 0.4731, 0.1468, 0.3912, 0.1468, 0.4713, 0.1468, 0.3929, 0.1486, 0.3912, 0.1486, 0.4731, 0.1468, 0.4731, 0.1468, 0.3912, 0.1483, 0.3912, 0.1483, 0.4731, 0.1468, 0.4731, 0.1468, 0.3912, 0.1483, 0.3912, 0.1483, 0.4731, 0.1483, 0.3912, 0.1483, 0.4731, 0.1468, 0.4731, 0.1468, 0.3912, 0.147, 0.4711, 0.147, 0.3928, 0.1491, 0.3928, 0.1491, 0.4711, 0.147, 0.4711, 0.147, 0.3928, 0.1491, 0.3928, 0.1491, 0.4711, 0.1485, 0.4711, 0.147, 0.4711, 0.147, 0.3928, 0.1485, 0.3928, 0.1485, 0.4711, 0.147, 0.4711, 0.147, 0.3928, 0.1485, 0.3928, 0.1483, 0.3928, 0.1483, 0.4711, 0.147, 0.4711, 0.147, 0.3928, 0.147, 0.469, 0.147, 0.3949, 0.1491, 0.3928, 0.1491, 0.4711, 0.147, 0.4696, 0.147, 0.3943, 0.1485, 0.3928, 0.1485, 0.4711, 0.1485, 0.3943, 0.1485, 0.4696, 0.147, 0.4711, 0.147, 0.3928, 0.147, 0.469, 0.147, 0.3949, 0.1491, 0.3928, 0.1491, 0.4711, 0.0002401, 3.564e-05, 0.25, 3.567e-05, 0.25, 0.2499, 0.00024, 0.2499, 0.147, 0.4711, 0.147, 0.3928, 0.1483, 0.3928, 0.1483, 0.4711, 0.147, 0.4711, 0.147, 0.3928, 0.1483, 0.3928, 0.1483, 0.4711, 0.1483, 0.3928, 0.1483, 0.4711, 0.147, 0.4711, 0.147, 0.3928, 0.1757, 0.3952, 0.1757, 0.4708, 0.1727, 0.4708, 0.1727, 0.3952, 0.1613, 0.3952, 0.1613, 0.4708, 0.16, 0.4708, 0.16, 0.3952, 0.16, 0.3952, 0.16, 0.4708, 0.157, 0.4708, 0.157, 0.3952, 0.1757, 0.3948, 0.1757, 0.4707, 0.1727, 0.4707, 0.1727, 0.3948, 0.1613, 0.3948, 0.1613, 0.4707, 0.16, 0.4707, 0.16, 0.3948, 0.16, 0.3948, 0.16, 0.4707, 0.157, 0.4707, 0.157, 0.3948, 0.1757, 0.3951, 0.1757, 0.4709, 0.1727, 0.4709, 0.1727, 0.3951, 0.1613, 0.3951, 0.1613, 0.4709, 0.16, 0.4709, 0.16, 0.3951, 0.16, 0.3951, 0.16, 0.4709, 0.157, 0.4709, 0.157, 0.3951, 0.1727, 0.3952, 0.1727, 0.4708, 0.1713, 0.4708, 0.1713, 0.3952, 0.167, 0.4709, 0.167, 0.3951, 0.1685, 0.3951, 0.1685, 0.4709, 0.167, 0.3952, 0.167, 0.4708, 0.1657, 0.4708, 0.1657, 0.3952, 0.1727, 0.3948, 0.1727, 0.4707, 0.1714, 0.4707, 0.1714, 0.3948, 0.167, 0.3948, 0.167, 0.4707, 0.1657, 0.4707, 0.1657, 0.3948, 0.1657, 0.3952, 0.1657, 0.4708, 0.1642, 0.4708, 0.1642, 0.3952, 0.1727, 0.3951, 0.1727, 0.4709, 0.1714, 0.4709, 0.1714, 0.3951, 0.1714, 0.3951, 0.1714, 0.4709, 0.1698, 0.4709, 0.1698, 0.3951, 0.167, 0.3951, 0.167, 0.4709, 0.1657, 0.4709, 0.1657, 0.3951, 0.1698, 0.3952, 0.1698, 0.4708, 0.1685, 0.4708, 0.1685, 0.3952, 0.1642, 0.3952, 0.1642, 0.4708, 0.1629, 0.4708, 0.1629, 0.3952, 0.1698, 0.3948, 0.1698, 0.4707, 0.1685, 0.4707, 0.1685, 0.3948, 0.1642, 0.3948, 0.1642, 0.4707, 0.1628, 0.4707, 0.1628, 0.3948, 0.1698, 0.3951, 0.1698, 0.4709, 0.1685, 0.4709, 0.1685, 0.3951, 0.1642, 0.3951, 0.1642, 0.4709, 0.1628, 0.4709, 0.1628, 0.3951, 0.1613, 0.4708, 0.1613, 0.3952, 0.1629, 0.3952, 0.1629, 0.4708, 0.1657, 0.3951, 0.1657, 0.4709, 0.1642, 0.4709, 0.1642, 0.3951, 0.1714, 0.3948, 0.1714, 0.4707, 0.1698, 0.4707, 0.1698, 0.3948, 0.1613, 0.4709, 0.1613, 0.3951, 0.1628, 0.3951, 0.1628, 0.4709, 0.167, 0.4707, 0.167, 0.3948, 0.1685, 0.3948, 0.1685, 0.4707, 0.1657, 0.3948, 0.1657, 0.4707, 0.1642, 0.4707, 0.1642, 0.3948, 0.1713, 0.3952, 0.1713, 0.4708, 0.1698, 0.4708, 0.1698, 0.3952, 0.1613, 0.4707, 0.1613, 0.3948, 0.1628, 0.3948, 0.1628, 0.4707, 0.167, 0.4708, 0.167, 0.3952, 0.1685, 0.3952, 0.1685, 0.4708, 0.02641, 0.4863, 0.02641, 0.3901, 0.1065, 0.3901, 0.1065, 0.4863, 0.2028, 0.4727, 0.1655, 0.4727, 0.1655, 0.3918, 0.2028, 0.3918, 0.2285, 0.3974, 0.2285, 0.4352, 0.1467, 0.4352, 0.1467, 0.3974, 0.1515, 0.4698, 0.1492, 0.4698, 0.1492, 0.3928, 0.1515, 0.3928, 0.1613, 0.3952, 0.1613, 0.4708, 0.16, 0.4708, 0.16, 0.3952, 0.16, 0.3952, 0.16, 0.4708, 0.157, 0.4708, 0.157, 0.3952, 0.1757, 0.3948, 0.1757, 0.4707, 0.1727, 0.4707, 0.1727, 0.3948, 0.1613, 0.3948, 0.1613, 0.4707, 0.16, 0.4707, 0.16, 0.3948, 0.16, 0.3948, 0.16, 0.4707, 0.157, 0.4707, 0.157, 0.3948, 0.1757, 0.3951, 0.1757, 0.4709, 0.1727, 0.4709, 0.1727, 0.3951, 0.1613, 0.3951, 0.1613, 0.4709, 0.16, 0.4709, 0.16, 0.3951, 0.16, 0.3951, 0.16, 0.4709, 0.157, 0.4709, 0.157, 0.3951, 0.1727, 0.3952, 0.1727, 0.4708, 0.1713, 0.4708, 0.1713, 0.3952, 0.167, 0.4709, 0.167, 0.3951, 0.1685, 0.3951, 0.1685, 0.4709, 0.167, 0.3952, 0.167, 0.4708, 0.1657, 0.4708, 0.1657, 0.3952, 0.1727, 0.3948, 0.1727, 0.4707, 0.1714, 0.4707, 0.1714, 0.3948, 0.167, 0.3948, 0.167, 0.4707, 0.1657, 0.4707, 0.1657, 0.3948, 0.1657, 0.3952, 0.1657, 0.4708, 0.1642, 0.4708, 0.1642, 0.3952, 0.1727, 0.3951, 0.1727, 0.4709, 0.1714, 0.4709, 0.1714, 0.3951, 0.1714, 0.3951, 0.1714, 0.4709, 0.1698, 0.4709, 0.1698, 0.3951, 0.167, 0.3951, 0.167, 0.4709, 0.1657, 0.4709, 0.1657, 0.3951, 0.1698, 0.3952, 0.1698, 0.4708, 0.1685, 0.4708, 0.1685, 0.3952, 0.1642, 0.3952, 0.1642, 0.4708, 0.1629, 0.4708, 0.1629, 0.3952, 0.1698, 0.3948, 0.1698, 0.4707, 0.1685, 0.4707, 0.1685, 0.3948, 0.1642, 0.3948, 0.1642, 0.4707, 0.1628, 0.4707, 0.1628, 0.3948, 0.1698, 0.3951, 0.1698, 0.4709, 0.1685, 0.4709, 0.1685, 0.3951, 0.1642, 0.3951, 0.1642, 0.4709, 0.1628, 0.4709, 0.1628, 0.3951, 0.1613, 0.4708, 0.1613, 0.3952, 0.1629, 0.3952, 0.1629, 0.4708, 0.1657, 0.3951, 0.1657, 0.4709, 0.1642, 0.4709, 0.1642, 0.3951, 0.1714, 0.3948, 0.1714, 0.4707, 0.1698, 0.4707, 0.1698, 0.3948, 0.1613, 0.4709, 0.1613, 0.3951, 0.1628, 0.3951, 0.1628, 0.4709, 0.167, 0.4707, 0.167, 0.3948, 0.1685, 0.3948, 0.1685, 0.4707, 0.1657, 0.3948, 0.1657, 0.4707, 0.1642, 0.4707, 0.1642, 0.3948, 0.1713, 0.3952, 0.1713, 0.4708, 0.1698, 0.4708, 0.1698, 0.3952, 0.1613, 0.4707, 0.1613, 0.3948, 0.1628, 0.3948, 0.1628, 0.4707, 0.167, 0.4708, 0.167, 0.3952, 0.1685, 0.3952, 0.1685, 0.4708, 0.1134, 0.47, 0.01791, 0.47, 0.01791, 0.3904, 0.1134, 0.3904, 0.1151, 0.3957, 0.1151, 0.4574, 0.01633, 0.4574, 0.01633, 0.3957, 0.02347, 0.3848, 0.06475, 0.3848, 0.06475, 0.488, 0.02344, 0.488, 0.01644, 0.4132, 0.1145, 0.4132, 0.1145, 0.4482, 0.01644, 0.4482, 0.1151, 0.3957, 0.1151, 0.4574, 0.01633, 0.4574, 0.01633, 0.3957, 0.0198, 0.491, 0.0198, 0.384, 0.06438, 0.384, 0.06438, 0.491, 0.2262, 0.3928, 0.2262, 0.3951, 0.1492, 0.3951, 0.1492, 0.3928, 0.1467, 0.4352, 0.1467, 0.3974, 0.2285, 0.3974, 0.2285, 0.4352, 0.1467, 0.4352, 0.1467, 0.3974, 0.2285, 0.3974, 0.2285, 0.4352, 0.1489, 0.4032, 0.1489, 0.4006, 0.2263, 0.4006, 0.2263, 0.4032, 0.1606, 0.4727, 0.1592, 0.4727, 0.1592, 0.3921, 0.1606, 0.3921, 0.1489, 0.4032, 0.1489, 0.4006, 0.2263, 0.4006, 0.2263, 0.4032, 0.1606, 0.4727, 0.1592, 0.4727, 0.1592, 0.3921, 0.1606, 0.3921, 0.1489, 0.4032, 0.1489, 0.4006, 0.2263, 0.4006, 0.2263, 0.4032, 0.1757, 0.3952, 0.1757, 0.4708, 0.1727, 0.4708, 0.1727, 0.3952, 0.1613, 0.3952, 0.1613, 0.4708, 0.16, 0.4708, 0.16, 0.3952, 0.16, 0.3952, 0.16, 0.4708, 0.157, 0.4708, 0.157, 0.3952, 0.1757, 0.3948, 0.1757, 0.4707, 0.1727, 0.4707, 0.1727, 0.3948, 0.1613, 0.3948, 0.1613, 0.4707, 0.16, 0.4707, 0.16, 0.3948, 0.16, 0.3948, 0.16, 0.4707, 0.157, 0.4707, 0.157, 0.3948, 0.1757, 0.3951, 0.1757, 0.4709, 0.1727, 0.4709, 0.1727, 0.3951, 0.1613, 0.3951, 0.1613, 0.4709, 0.16, 0.4709, 0.16, 0.3951, 0.16, 0.3951, 0.16, 0.4709, 0.157, 0.4709, 0.157, 0.3951, 0.1727, 0.3952, 0.1727, 0.4708, 0.1713, 0.4708, 0.1713, 0.3952, 0.167, 0.4709, 0.167, 0.3951, 0.1685, 0.3951, 0.1685, 0.4709, 0.167, 0.3952, 0.167, 0.4708, 0.1657, 0.4708, 0.1657, 0.3952, 0.1727, 0.3948, 0.1727, 0.4707, 0.1714, 0.4707, 0.1714, 0.3948, 0.167, 0.3948, 0.167, 0.4707, 0.1657, 0.4707, 0.1657, 0.3948, 0.1657, 0.3952, 0.1657, 0.4708, 0.1642, 0.4708, 0.1642, 0.3952, 0.1727, 0.3951, 0.1727, 0.4709, 0.1714, 0.4709, 0.1714, 0.3951, 0.1714, 0.3951, 0.1714, 0.4709, 0.1698, 0.4709, 0.1698, 0.3951, 0.167, 0.3951, 0.167, 0.4709, 0.1657, 0.4709, 0.1657, 0.3951, 0.1698, 0.3952, 0.1698, 0.4708, 0.1685, 0.4708, 0.1685, 0.3952, 0.1642, 0.3952, 0.1642, 0.4708, 0.1629, 0.4708, 0.1629, 0.3952, 0.1698, 0.3948, 0.1698, 0.4707, 0.1685, 0.4707, 0.1685, 0.3948, 0.1642, 0.3948, 0.1642, 0.4707, 0.1628, 0.4707, 0.1628, 0.3948, 0.1698, 0.3951, 0.1698, 0.4709, 0.1685, 0.4709, 0.1685, 0.3951, 0.1642, 0.3951, 0.1642, 0.4709, 0.1628, 0.4709, 0.1628, 0.3951, 0.1613, 0.4708, 0.1613, 0.3952, 0.1629, 0.3952, 0.1629, 0.4708, 0.1657, 0.3951, 0.1657, 0.4709, 0.1642, 0.4709, 0.1642, 0.3951, 0.1714, 0.3948, 0.1714, 0.4707, 0.1698, 0.4707, 0.1698, 0.3948, 0.1613, 0.4709, 0.1613, 0.3951, 0.1628, 0.3951, 0.1628, 0.4709, 0.167, 0.4707, 0.167, 0.3948, 0.1685, 0.3948, 0.1685, 0.4707, 0.1657, 0.3948, 0.1657, 0.4707, 0.1642, 0.4707, 0.1642, 0.3948, 0.1713, 0.3952, 0.1713, 0.4708, 0.1698, 0.4708, 0.1698, 0.3952, 0.1613, 0.4707, 0.1613, 0.3948, 0.1628, 0.3948, 0.1628, 0.4707, 0.167, 0.4708, 0.167, 0.3952, 0.1685, 0.3952, 0.1685, 0.4708, 0.02641, 0.4863, 0.02641, 0.3901, 0.1065, 0.3901, 0.1065, 0.4863, 0.1489, 0.4032, 0.1489, 0.4006, 0.2263, 0.4006, 0.2263, 0.4032, 0.2164, 0.3978, 0.2164, 0.4028, 0.2064, 0.4028, 0.2064, 0.3978, 0.2064, 0.4078, 0.2064, 0.4028, 0.2164, 0.4028, 0.2164, 0.4078, 0.06491, 0.3846, 0.06491, 0.4895, 0.04744, 0.4895, 0.04744, 0.3846, 0.04744, 0.4895, 0.04744, 0.3846, 0.06491, 0.3846, 0.06491, 0.4895, 0.07316, 0.4106, 0.04923, 0.4106, 0.04923, 0.3987, 0.07316, 0.3987, 0.03937, 0.3844, 0.03937, 0.49, 0.03057, 0.49, 0.03057, 0.3844, 0.01659, 0.4393, 0.1148, 0.4393, 0.1148, 0.4042, 0.01659, 0.4322, 0.8916, 0.9413, 0.8916, 0.8999, 0.9882, 0.8999, 0.9882, 0.9413, 0.1757, 0.3952, 0.1757, 0.4708, 0.1727, 0.4708, 0.1727, 0.3952, 0.1613, 0.3952, 0.1613, 0.4708, 0.16, 0.4708, 0.16, 0.3952, 0.16, 0.3952, 0.16, 0.4708, 0.157, 0.4708, 0.157, 0.3952, 0.1757, 0.3948, 0.1757, 0.4707, 0.1727, 0.4707, 0.1727, 0.3948, 0.1613, 0.3948, 0.1613, 0.4707, 0.16, 0.4707, 0.16, 0.3948, 0.16, 0.3948, 0.16, 0.4707, 0.157, 0.4707, 0.157, 0.3948, 0.1757, 0.3951, 0.1757, 0.4709, 0.1727, 0.4709, 0.1727, 0.3951, 0.1613, 0.3951, 0.1613, 0.4709, 0.16, 0.4709, 0.16, 0.3951, 0.16, 0.3951, 0.16, 0.4709, 0.157, 0.4709, 0.157, 0.3951, 0.1727, 0.3952, 0.1727, 0.4708, 0.1713, 0.4708, 0.1713, 0.3952, 0.167, 0.4709, 0.167, 0.3951, 0.1685, 0.3951, 0.1685, 0.4709, 0.167, 0.3952, 0.167, 0.4708, 0.1657, 0.4708, 0.1657, 0.3952, 0.1727, 0.3948, 0.1727, 0.4707, 0.1714, 0.4707, 0.1714, 0.3948, 0.167, 0.3948, 0.167, 0.4707, 0.1657, 0.4707, 0.1657, 0.3948, 0.1657, 0.3952, 0.1657, 0.4708, 0.1642, 0.4708, 0.1642, 0.3952, 0.1727, 0.3951, 0.1727, 0.4709, 0.1714, 0.4709, 0.1714, 0.3951, 0.1714, 0.3951, 0.1714, 0.4709, 0.1698, 0.4709, 0.1698, 0.3951, 0.167, 0.3951, 0.167, 0.4709, 0.1657, 0.4709, 0.1657, 0.3951, 0.1698, 0.3952, 0.1698, 0.4708, 0.1685, 0.4708, 0.1685, 0.3952, 0.1642, 0.3952, 0.1642, 0.4708, 0.1629, 0.4708, 0.1629, 0.3952, 0.1698, 0.3948, 0.1698, 0.4707, 0.1685, 0.4707, 0.1685, 0.3948, 0.1642, 0.3948, 0.1642, 0.4707, 0.1628, 0.4707, 0.1628, 0.3948, 0.1698, 0.3951, 0.1698, 0.4709, 0.1685, 0.4709, 0.1685, 0.3951, 0.1642, 0.3951, 0.1642, 0.4709, 0.1628, 0.4709, 0.1628, 0.3951, 0.1613, 0.4708, 0.1613, 0.3952, 0.1629, 0.3952, 0.1629, 0.4708, 0.1657, 0.3951, 0.1657, 0.4709, 0.1642, 0.4709, 0.1642, 0.3951, 0.1714, 0.3948, 0.1714, 0.4707, 0.1698, 0.4707, 0.1698, 0.3948, 0.1613, 0.4709, 0.1613, 0.3951, 0.1628, 0.3951, 0.1628, 0.4709, 0.167, 0.4707, 0.167, 0.3948, 0.1685, 0.3948, 0.1685, 0.4707, 0.1657, 0.3948, 0.1657, 0.4707, 0.1642, 0.4707, 0.1642, 0.3948, 0.1713, 0.3952, 0.1713, 0.4708, 0.1698, 0.4708, 0.1698, 0.3952, 0.1613, 0.4707, 0.1613, 0.3948, 0.1628, 0.3948, 0.1628, 0.4707, 0.167, 0.4708, 0.167, 0.3952, 0.1685, 0.3952, 0.1685, 0.4708, 0.1805, 0.3991, 0.1857, 0.3991, 0.1857, 0.4014, 0.1831, 0.4014, 0.1857, 0.4107, 0.1805, 0.4107, 0.1831, 0.4084, 0.1857, 0.4084, 0.1857, 0.4037, 0.1857, 0.4061, 0.1831, 0.4061, 0.1831, 0.4037, 0.1831, 0.4037, 0.1831, 0.4061, 0.1831, 0.4084, 0.1805, 0.4107, 0.1805, 0.3991, 0.1831, 0.4014, 0.1805, 0.4084, 0.1831, 0.4084, 0.1857, 0.4107, 0.1805, 0.4107, 0.1805, 0.3991, 0.1857, 0.3991, 0.1831, 0.4014, 0.1805, 0.4014, 0.1805, 0.4037, 0.1831, 0.4037, 0.1831, 0.4061, 0.1805, 0.4061, 0.1831, 0.4037, 0.1831, 0.4014, 0.1857, 0.3991, 0.1857, 0.4107, 0.1831, 0.4084, 0.1831, 0.4061, 0.1857, 0.4107, 0.1805, 0.4107, 0.1805, 0.4084, 0.1831, 0.4084, 0.1805, 0.3991, 0.1857, 0.3991, 0.1831, 0.4014, 0.1805, 0.4014, 0.1805, 0.4037, 0.1831, 0.4037, 0.1831, 0.4061, 0.1805, 0.4061, 0.1831, 0.4061, 0.1831, 0.4037, 0.1831, 0.4014, 0.1857, 0.3991, 0.1857, 0.4107, 0.1831, 0.4084, 0.04971, 0.4903, 0.02064, 0.4903, 0.02064, 0.3842, 0.04971, 0.3842, 0.02266, 0.3956, 0.06689, 0.3956, 0.06689, 0.4044, 0.02266, 0.4044, 0.01743, 0.408, 0.01743, 0.4026, 0.1144, 0.4026, 0.1144, 0.408, 0.02229, 0.4348, 0.02229, 0.387, 0.06058, 0.387, 0.06058, 0.4348, 0.02113, 0.4144, 0.02113, 0.4067, 0.05194, 0.4067, 0.05194, 0.4144, 0.06058, 0.387, 0.06058, 0.4348, 0.02229, 0.4348, 0.02229, 0.387, 0.04971, 0.4903, 0.02064, 0.4903, 0.02064, 0.3842, 0.04971, 0.3842, 0.05279, 0.4903, 0.02064, 0.4903, 0.02064, 0.3842, 0.05279, 0.3842, 0.04685, 0.4876, 0.0406, 0.4876, 0.0406, 0.3844, 0.04685, 0.3844, 0.02133, 0.3835, 0.05333, 0.3835, 0.05333, 0.4891, 0.02133, 0.4891, 0.02266, 0.3956, 0.03151, 0.3956, 0.03151, 0.4398, 0.02266, 0.4398, 0.05891, 0.439, 0.0288, 0.439, 0.0288, 0.3848, 0.05891, 0.3848, 0.05891, 0.439, 0.0288, 0.439, 0.0288, 0.3848, 0.05891, 0.3848, 0.06633, 0.4129, 0.06633, 0.4076, 0.1134, 0.4076, 0.1134, 0.4129, 0.582, 0.1074, 0.5815, 0.1074, 0.5815, 0.07876, 0.582, 0.07876, 0.6007, 0.08204, 0.6007, 0.08104, 0.6028, 0.08104, 0.6028, 0.08204, 0.582, 0.1074, 0.5815, 0.1074, 0.5815, 0.07876, 0.582, 0.07876, 0.582, 0.1074, 0.5815, 0.1074, 0.5815, 0.07876, 0.582, 0.07876, 0.582, 0.1074, 0.5815, 0.1074, 0.582, 0.1074, 0.5815, 0.1074, 0.582, 0.1074, 0.5815, 0.1074, 0.5815, 0.07876, 0.582, 0.07876, 0.584, 0.1085, 0.5828, 0.1011, 0.583, 0.101, 0.5841, 0.1085, 0.01659, 0.4393, 0.01659, 0.4322, 0.1148, 0.4042, 0.1148, 0.4393, 0.5844, 0.07574, 0.5844, 0.09057, 0.5842, 0.09057, 0.5842, 0.07574, 0.5806, 0.0864, 0.584, 0.07577, 0.5841, 0.07574, 0.5807, 0.08638, 0.1145, 0.4482, 0.1148, 0.4042, 0.1148, 0.4042, 0.01644, 0.4482, 0.9869, 0.8947, 0.9869, 0.9814, 0.9315, 0.9814, 0.9315, 0.8947, 0.7795, 0.8364, 0.7795, 0.8501, 0.7791, 0.8501, 0.7791, 0.8364, 0.8518, 0.7672, 0.8381, 0.7672, 0.8372, 0.7663, 0.8526, 0.7663, 0.8381, 0.7672, 0.8381, 0.7928, 0.8372, 0.7937, 0.8372, 0.7663, 0.8518, 0.7928, 0.8518, 0.7672, 0.8526, 0.7663, 0.8526, 0.7937, 0.8381, 0.7928, 0.8518, 0.7928, 0.8526, 0.7937, 0.8372, 0.7937, 0.25, 0.0, 0.5, 0.0, 0.5, 0.25, 0.25, 0.25, 0.8556, 0.8433, 0.8556, 0.8176, 0.856, 0.8176, 0.856, 0.8433, 0.7795, 0.8501, 0.7795, 0.8364, 0.7799, 0.8364, 0.7799, 0.8501, 0.8565, 0.792, 0.8565, 0.8176, 0.856, 0.8176, 0.856, 0.792, 0.7823, 0.8364, 0.7823, 0.8501, 0.7821, 0.8501, 0.7821, 0.8364, 0.7645, 0.8364, 0.7645, 0.8501, 0.7637, 0.8501, 0.7637, 0.8364, 0.7808, 0.8501, 0.7808, 0.8364, 0.781, 0.8364, 0.781, 0.8501, 0.7813, 0.8364, 0.7813, 0.8501, 0.781, 0.8501, 0.781, 0.8364, 0.7628, 0.8364, 0.7628, 0.8501, 0.762, 0.8501, 0.762, 0.8364, 0.7813, 0.8501, 0.7813, 0.8364, 0.7815, 0.8364, 0.7815, 0.8501, 0.7818, 0.8364, 0.7818, 0.8501, 0.7815, 0.8501, 0.7815, 0.8364, 0.7637, 0.8364, 0.7637, 0.8501, 0.7628, 0.8501, 0.7628, 0.8364, 0.7818, 0.8501, 0.7818, 0.8364, 0.7821, 0.8364, 0.7821, 0.8501, 0.8565, 0.8176, 0.8565, 0.8433, 0.856, 0.8433, 0.856, 0.8176, 0.8372, 0.8467, 0.8372, 0.821, 0.8389, 0.821, 0.8389, 0.8467, 0.8556, 0.792, 0.8556, 0.7663, 0.856, 0.7663, 0.856, 0.792, 0.8526, 0.7937, 0.8526, 0.7663, 0.8526, 0.7663, 0.8526, 0.7937, 0.8526, 0.7663, 0.8372, 0.7663, 0.8372, 0.7663, 0.8526, 0.7663, 0.8372, 0.7937, 0.8526, 0.7937, 0.8526, 0.7937, 0.8372, 0.7937, 0.8372, 0.7663, 0.8372, 0.7937, 0.8372, 0.7937, 0.8372, 0.7663, 0.7795, 0.8364, 0.7795, 0.8501, 0.7791, 0.8501, 0.7791, 0.8364, 0.8518, 0.7672, 0.8381, 0.7672, 0.8372, 0.7663, 0.8526, 0.7663, 0.8381, 0.7672, 0.8381, 0.7928, 0.8372, 0.7937, 0.8372, 0.7663, 0.8518, 0.7928, 0.8518, 0.7672, 0.8526, 0.7663, 0.8526, 0.7937, 0.8381, 0.7928, 0.8518, 0.7928, 0.8526, 0.7937, 0.8372, 0.7937, 0.25, 0.0, 0.5, 0.0, 0.5, 0.25, 0.25, 0.25, 0.8556, 0.8433, 0.8556, 0.8176, 0.856, 0.8176, 0.856, 0.8433, 0.7795, 0.8501, 0.7795, 0.8364, 0.7799, 0.8364, 0.7799, 0.8501, 0.8565, 0.792, 0.8565, 0.8176, 0.856, 0.8176, 0.856, 0.792, 0.7823, 0.8364, 0.7823, 0.8501, 0.7821, 0.8501, 0.7821, 0.8364, 0.7645, 0.8364, 0.7645, 0.8501, 0.7637, 0.8501, 0.7637, 0.8364, 0.7808, 0.8501, 0.7808, 0.8364, 0.781, 0.8364, 0.781, 0.8501, 0.7813, 0.8364, 0.7813, 0.8501, 0.781, 0.8501, 0.781, 0.8364, 0.7628, 0.8364, 0.7628, 0.8501, 0.762, 0.8501, 0.762, 0.8364, 0.7813, 0.8501, 0.7813, 0.8364, 0.7815, 0.8364, 0.7815, 0.8501, 0.7818, 0.8364, 0.7818, 0.8501, 0.7815, 0.8501, 0.7815, 0.8364, 0.7637, 0.8364, 0.7637, 0.8501, 0.7628, 0.8501, 0.7628, 0.8364, 0.7818, 0.8501, 0.7818, 0.8364, 0.7821, 0.8364, 0.7821, 0.8501, 0.8565, 0.8176, 0.8565, 0.8433, 0.856, 0.8433, 0.856, 0.8176, 0.8372, 0.8467, 0.8372, 0.821, 0.8389, 0.821, 0.8389, 0.8467, 0.8556, 0.792, 0.8556, 0.7663, 0.856, 0.7663, 0.856, 0.792, 0.8526, 0.7937, 0.8526, 0.7663, 0.8526, 0.7663, 0.8526, 0.7937, 0.8526, 0.7663, 0.8372, 0.7663, 0.8372, 0.7663, 0.8526, 0.7663, 0.8372, 0.7937, 0.8526, 0.7937, 0.8526, 0.7937, 0.8372, 0.7937, 0.8372, 0.7663, 0.8372, 0.7937, 0.8372, 0.7937, 0.8372, 0.7663, 0.7795, 0.8364, 0.7795, 0.8501, 0.7791, 0.8501, 0.7791, 0.8364, 0.8518, 0.7672, 0.8381, 0.7672, 0.8372, 0.7663, 0.8526, 0.7663, 0.8381, 0.7672, 0.8381, 0.7928, 0.8372, 0.7937, 0.8372, 0.7663, 0.8518, 0.7928, 0.8518, 0.7672, 0.8526, 0.7663, 0.8526, 0.7937, 0.8381, 0.7928, 0.8518, 0.7928, 0.8526, 0.7937, 0.8372, 0.7937, 0.25, 0.0, 0.5, 0.0, 0.5, 0.25, 0.25, 0.25, 0.8556, 0.8433, 0.8556, 0.8176, 0.856, 0.8176, 0.856, 0.8433, 0.7795, 0.8501, 0.7795, 0.8364, 0.7799, 0.8364, 0.7799, 0.8501, 0.8565, 0.792, 0.8565, 0.8176, 0.856, 0.8176, 0.856, 0.792, 0.7823, 0.8364, 0.7823, 0.8501, 0.7821, 0.8501, 0.7821, 0.8364, 0.7645, 0.8364, 0.7645, 0.8501, 0.7637, 0.8501, 0.7637, 0.8364, 0.7808, 0.8501, 0.7808, 0.8364, 0.781, 0.8364, 0.781, 0.8501, 0.7813, 0.8364, 0.7813, 0.8501, 0.781, 0.8501, 0.781, 0.8364, 0.7628, 0.8364, 0.7628, 0.8501, 0.762, 0.8501, 0.762, 0.8364, 0.7813, 0.8501, 0.7813, 0.8364, 0.7815, 0.8364, 0.7815, 0.8501, 0.7818, 0.8364, 0.7818, 0.8501, 0.7815, 0.8501, 0.7815, 0.8364, 0.7637, 0.8364, 0.7637, 0.8501, 0.7628, 0.8501, 0.7628, 0.8364, 0.7818, 0.8501, 0.7818, 0.8364, 0.7821, 0.8364, 0.7821, 0.8501, 0.8565, 0.8176, 0.8565, 0.8433, 0.856, 0.8433, 0.856, 0.8176, 0.8372, 0.8467, 0.8372, 0.821, 0.8389, 0.821, 0.8389, 0.8467, 0.8556, 0.792, 0.8556, 0.7663, 0.856, 0.7663, 0.856, 0.792, 0.8526, 0.7937, 0.8526, 0.7663, 0.8526, 0.7663, 0.8526, 0.7937, 0.8526, 0.7663, 0.8372, 0.7663, 0.8372, 0.7663, 0.8526, 0.7663, 0.8372, 0.7937, 0.8526, 0.7937, 0.8526, 0.7937, 0.8372, 0.7937, 0.8372, 0.7663, 0.8372, 0.7937, 0.8372, 0.7937, 0.8372, 0.7663, 0.7795, 0.8364, 0.7795, 0.8501, 0.7791, 0.8501, 0.7791, 0.8364, 0.8518, 0.7672, 0.8381, 0.7672, 0.8372, 0.7663, 0.8526, 0.7663, 0.8381, 0.7672, 0.8381, 0.7928, 0.8372, 0.7937, 0.8372, 0.7663, 0.8518, 0.7928, 0.8518, 0.7672, 0.8526, 0.7663, 0.8526, 0.7937, 0.8381, 0.7928, 0.8518, 0.7928, 0.8526, 0.7937, 0.8372, 0.7937, 0.25, 0.0, 0.5, 0.0, 0.5, 0.25, 0.25, 0.25, 0.8556, 0.8433, 0.8556, 0.8176, 0.856, 0.8176, 0.856, 0.8433, 0.7795, 0.8501, 0.7795, 0.8364, 0.7799, 0.8364, 0.7799, 0.8501, 0.8565, 0.792, 0.8565, 0.8176, 0.856, 0.8176, 0.856, 0.792, 0.7823, 0.8364, 0.7823, 0.8501, 0.7821, 0.8501, 0.7821, 0.8364, 0.7645, 0.8364, 0.7645, 0.8501, 0.7637, 0.8501, 0.7637, 0.8364, 0.7808, 0.8501, 0.7808, 0.8364, 0.781, 0.8364, 0.781, 0.8501, 0.7813, 0.8364, 0.7813, 0.8501, 0.781, 0.8501, 0.781, 0.8364, 0.7628, 0.8364, 0.7628, 0.8501, 0.762, 0.8501, 0.762, 0.8364, 0.7813, 0.8501, 0.7813, 0.8364, 0.7815, 0.8364, 0.7815, 0.8501, 0.7818, 0.8364, 0.7818, 0.8501, 0.7815, 0.8501, 0.7815, 0.8364, 0.7637, 0.8364, 0.7637, 0.8501, 0.7628, 0.8501, 0.7628, 0.8364, 0.7818, 0.8501, 0.7818, 0.8364, 0.7821, 0.8364, 0.7821, 0.8501, 0.8565, 0.8176, 0.8565, 0.8433, 0.856, 0.8433, 0.856, 0.8176, 0.8372, 0.8467, 0.8372, 0.821, 0.8389, 0.821, 0.8389, 0.8467, 0.8556, 0.792, 0.8556, 0.7663, 0.856, 0.7663, 0.856, 0.792, 0.8526, 0.7937, 0.8526, 0.7663, 0.8526, 0.7663, 0.8526, 0.7937, 0.8526, 0.7663, 0.8372, 0.7663, 0.8372, 0.7663, 0.8526, 0.7663, 0.8372, 0.7937, 0.8526, 0.7937, 0.8526, 0.7937, 0.8372, 0.7937, 0.8372, 0.7663, 0.8372, 0.7937, 0.8372, 0.7937, 0.8372, 0.7663, 0.5841, 0.07574, 0.584, 0.07577, 0.584, 0.07577, 0.5841, 0.07574])
me_cube.materials.append(mat_house2)
me_cube.use_remesh_preserve_volume = False
me_cube.use_remesh_preserve_attributes = False
me_cube.use_mirror_vertex_groups = False
me_cube.update()

# ---- objects
ob_house2 = bpy.data.objects.new('house2', me_cube)

# ---- transforms, parenting, visibility, modifiers, constraints
ob_house2.location = (0.0, 0.0, 0.0)
ob_house2.rotation_euler = (-1.571, -3.142, 0.0)
ob_house2.lock_rotations_4d = False
ob_house2.empty_display_type = 'ARROWS'
ob_house2.lineart.crease_threshold = 0.0

# ---- collection membership
scene.collection.objects.link(ob_house2)

# ---- scene / render settings (as saved in the file)
scene.frame_start = 1; scene.frame_end = 250; scene.frame_set(1)
scene.render.engine = 'BLENDER_EEVEE_NEXT'
scene.cycles.use_denoising = False
scene.cycles.samples = 128
scene.cycles.sampling_pattern = 'TABULATED_SOBOL'
scene.cycles.use_adaptive_sampling = False
scene.cycles.use_light_tree = False
scene.view_settings.view_transform = 'Filmic'
bpy.context.view_layer.update()

# ---- added for rendering (the .blend has no active camera and no usable light): camera, sun
cam_auto = bpy.data.cameras.new('AutoCamera')
cam_auto.lens = 50.0
cam_auto.sensor_width = 36.0
cam_auto.clip_end = 1000.0
ob_auto_camera = bpy.data.objects.new('AutoCamera', cam_auto)
scene.collection.objects.link(ob_auto_camera)
ob_auto_camera.location = (13.1829, -14.1194, 18.7463)
ob_auto_camera.rotation_euler = (1.09748, -7.21219e-08, 0.694738)
scene.camera = ob_auto_camera
light_auto_sun = bpy.data.lights.new('AutoSun', 'SUN')
light_auto_sun.energy = 3.0
light_auto_sun.angle = 0.0523599
ob_auto_sun = bpy.data.objects.new('AutoSun', light_auto_sun)
scene.collection.objects.link(ob_auto_sun)
ob_auto_sun.rotation_euler = (0.872665, 0.174533, 0.523599)
bpy.context.view_layer.update()
